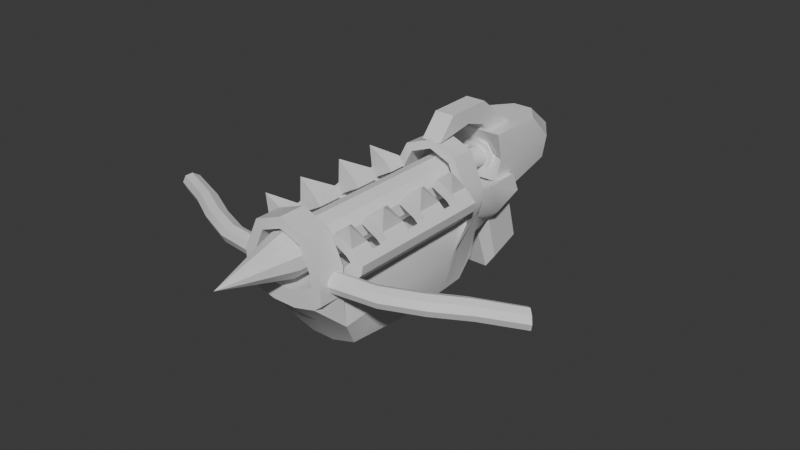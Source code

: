 # Source: stakeGun.blend  (saved by Blender 4.5.90; exported with 4.5.12 LTS)
import bpy
from mathutils import Matrix  # noqa: F401  (used for matrix-valued properties, if any)

bpy.ops.wm.read_factory_settings(use_empty=True)
scene = bpy.context.scene
scene.name = 'Scene'

# ---- collections
col_collection = bpy.data.collections.new('Collection'); scene.collection.children.link(col_collection)

# ---- materials (node trees are filled in below, after node groups)
mat_stake = bpy.data.materials.new('stake')
mat_main_body = bpy.data.materials.new('main body')
mat_trigger = bpy.data.materials.new('trigger')
mat_back_thingy = bpy.data.materials.new('back thingy')
mat_plunger = bpy.data.materials.new('plunger')
mat_flinger_thingies = bpy.data.materials.new('flinger thingies')
mat_metal_spikey_bits = bpy.data.materials.new('metal spikey bits')

# ---- node groups
ng_smooth_by_angle = bpy.data.node_groups.new('Smooth by Angle', 'GeometryNodeTree')
_s = ng_smooth_by_angle.interface.new_socket(name='Mesh', in_out='OUTPUT', socket_type='NodeSocketGeometry')
_s = ng_smooth_by_angle.interface.new_socket(name='Mesh', in_out='INPUT', socket_type='NodeSocketGeometry')
_s = ng_smooth_by_angle.interface.new_socket(name='Angle', in_out='INPUT', socket_type='NodeSocketFloat')
_s.subtype = 'ANGLE'
_s.default_value = 0.5236
_s.min_value = 0.0
_s.max_value = 3.142
_s.description = 'Maximum face angle for smooth edges'
_s = ng_smooth_by_angle.interface.new_socket(name='Ignore Sharpness', in_out='INPUT', socket_type='NodeSocketBool')
_s.force_non_field = True
ng_smooth_by_angle.description = 'Set the sharpness of mesh edges based on the angle between the neighboring faces'
ng_smooth_by_angle.is_modifier = True
_N = ng_smooth_by_angle.nodes; _L = ng_smooth_by_angle.links
n0 = _N.new('GeometryNodeSetShadeSmooth'); n0.name = 'Set Shade Smooth'; n0.location = (120, -80)
n0.domain = 'EDGE'
n1 = _N.new('GeometryNodeSetShadeSmooth'); n1.name = 'Set Shade Smooth.001'; n1.location = (300, -80)
n2 = _N.new('NodeGroupOutput'); n2.name = 'Group Output'; n2.location = (480, -80)
n3 = _N.new('GeometryNodeInputMeshEdgeAngle'); n3.name = 'Edge Angle'; n3.location = (-440, -240)
n4 = _N.new('NodeGroupInput'); n4.name = 'Group Input'; n4.location = (-80, -80)
n5 = _N.new('GeometryNodeInputEdgeSmooth'); n5.name = 'Is Edge Smooth'; n5.location = (-260, -120)
n6 = _N.new('GeometryNodeInputShadeSmooth'); n6.name = 'Is Shade Smooth'; n6.location = (-440, -397)
n7 = _N.new('FunctionNodeCompare'); n7.name = 'Compare'; n7.location = (-260, -260)
n7.operation = 'LESS_EQUAL'
n7.inputs[6].default_value = (0.0, 0.0, 0.0, 0.0)
n7.inputs[7].default_value = (0.0, 0.0, 0.0, 0.0)
n8 = _N.new('FunctionNodeBooleanMath'); n8.name = 'Boolean Math.001'; n8.location = (-80, -260)
n9 = _N.new('NodeGroupInput'); n9.name = 'Group Input.001'; n9.location = (-440, -329)
n10 = _N.new('NodeGroupInput'); n10.name = 'Group Input.002'; n10.location = (-259, -189)
n11 = _N.new('FunctionNodeBooleanMath'); n11.name = 'Boolean Math'; n11.location = (-80, -149)
n11.operation = 'OR'
n12 = _N.new('FunctionNodeBooleanMath'); n12.name = 'Boolean Math.002'; n12.location = (-260, -380)
n12.operation = 'OR'
n13 = _N.new('NodeGroupInput'); n13.name = 'Group Input.003'; n13.location = (-440, -460)
_L.new(n3.outputs[0], n7.inputs[0])
_L.new(n1.outputs[0], n2.inputs[0])
_L.new(n9.outputs[1], n7.inputs[1])
_L.new(n7.outputs[0], n8.inputs[0])
_L.new(n4.outputs[0], n0.inputs[0])
_L.new(n0.outputs[0], n1.inputs[0])
_L.new(n8.outputs[0], n0.inputs[2])
_L.new(n10.outputs[2], n11.inputs[1])
_L.new(n5.outputs[0], n11.inputs[0])
_L.new(n11.outputs[0], n0.inputs[1])
_L.new(n13.outputs[2], n12.inputs[1])
_L.new(n6.outputs[0], n12.inputs[0])
_L.new(n12.outputs[0], n8.inputs[1])
n2.is_active_output = True

# ---- material node trees
mat_stake.use_nodes = True; mat_stake.node_tree.nodes.clear()
_N = mat_stake.node_tree.nodes; _L = mat_stake.node_tree.links
n0 = _N.new('ShaderNodeBsdfPrincipled'); n0.name = 'Principled BSDF'; n0.location = (-200, 100)
n1 = _N.new('ShaderNodeOutputMaterial'); n1.name = 'Material Output'; n1.location = (200, 100)
_L.new(n0.outputs[0], n1.inputs[0])
n1.is_active_output = True
mat_main_body.use_nodes = True; mat_main_body.node_tree.nodes.clear()
_N = mat_main_body.node_tree.nodes; _L = mat_main_body.node_tree.links
n0 = _N.new('ShaderNodeBsdfPrincipled'); n0.name = 'Principled BSDF'; n0.location = (-200, 100)
n1 = _N.new('ShaderNodeOutputMaterial'); n1.name = 'Material Output'; n1.location = (200, 100)
_L.new(n0.outputs[0], n1.inputs[0])
n1.is_active_output = True
mat_trigger.use_nodes = True; mat_trigger.node_tree.nodes.clear()
_N = mat_trigger.node_tree.nodes; _L = mat_trigger.node_tree.links
n0 = _N.new('ShaderNodeBsdfPrincipled'); n0.name = 'Principled BSDF'; n0.location = (-200, 100)
n1 = _N.new('ShaderNodeOutputMaterial'); n1.name = 'Material Output'; n1.location = (200, 100)
_L.new(n0.outputs[0], n1.inputs[0])
n1.is_active_output = True
mat_back_thingy.use_nodes = True; mat_back_thingy.node_tree.nodes.clear()
_N = mat_back_thingy.node_tree.nodes; _L = mat_back_thingy.node_tree.links
n0 = _N.new('ShaderNodeBsdfPrincipled'); n0.name = 'Principled BSDF'; n0.location = (-200, 100)
n1 = _N.new('ShaderNodeOutputMaterial'); n1.name = 'Material Output'; n1.location = (200, 100)
_L.new(n0.outputs[0], n1.inputs[0])
n1.is_active_output = True
mat_plunger.use_nodes = True; mat_plunger.node_tree.nodes.clear()
_N = mat_plunger.node_tree.nodes; _L = mat_plunger.node_tree.links
n0 = _N.new('ShaderNodeBsdfPrincipled'); n0.name = 'Principled BSDF'; n0.location = (-200, 100)
n1 = _N.new('ShaderNodeOutputMaterial'); n1.name = 'Material Output'; n1.location = (200, 100)
_L.new(n0.outputs[0], n1.inputs[0])
n1.is_active_output = True
mat_flinger_thingies.use_nodes = True; mat_flinger_thingies.node_tree.nodes.clear()
_N = mat_flinger_thingies.node_tree.nodes; _L = mat_flinger_thingies.node_tree.links
n0 = _N.new('ShaderNodeBsdfPrincipled'); n0.name = 'Principled BSDF'; n0.location = (-200, 100)
n1 = _N.new('ShaderNodeOutputMaterial'); n1.name = 'Material Output'; n1.location = (200, 100)
_L.new(n0.outputs[0], n1.inputs[0])
n1.is_active_output = True
mat_metal_spikey_bits.use_nodes = True; mat_metal_spikey_bits.node_tree.nodes.clear()
_N = mat_metal_spikey_bits.node_tree.nodes; _L = mat_metal_spikey_bits.node_tree.links
n0 = _N.new('ShaderNodeBsdfPrincipled'); n0.name = 'Principled BSDF'; n0.location = (-200, 100)
n1 = _N.new('ShaderNodeOutputMaterial'); n1.name = 'Material Output'; n1.location = (200, 100)
_L.new(n0.outputs[0], n1.inputs[0])
n1.is_active_output = True

# ---- world
world_world = bpy.data.worlds.new('World'); scene.world = world_world
world_world.use_nodes = True; world_world.node_tree.nodes.clear()
_N = world_world.node_tree.nodes; _L = world_world.node_tree.links
n0 = _N.new('ShaderNodeOutputWorld'); n0.name = 'World Output'; n0.location = (200, 100)
n1 = _N.new('ShaderNodeBackground'); n1.name = 'Background'; n1.location = (-200, 100)
n1.inputs[0].default_value = (0.05088, 0.05088, 0.05088, 1.0)
_L.new(n1.outputs[0], n0.inputs[0])
n0.is_active_output = True
world_world.color = (0.05088, 0.05088, 0.05088)
world_world.sun_shadow_jitter_overblur = 0.0

# ---- meshes
me_cylinder = bpy.data.meshes.new('Cylinder')
me_cylinder.from_pydata([(0.08208, -0.4713, 0.113), (-1.218e-08, -0.4713, 0.1396), (0.1328, -0.4713, 0.04315), (0.1328, -0.4713, -0.04315), (0.08208, -0.4713, -0.113), (-1.218e-08, -0.4713, -0.1396), (-1.561e-08, -0.965, -4.218e-08), (-0.08208, -0.4713, -0.113), (-0.1328, -0.4713, -0.04315), (-0.1328, -0.4713, 0.04315), (-0.08208, -0.4713, 0.113), (0.0, 1.13, 0.1221), (-1.27e-10, 1.113, 0.1396), (0.08208, 1.113, 0.113), (0.07176, 1.13, 0.09877), (0.1328, 1.113, 0.04315), (0.1161, 1.13, 0.03773), (0.1328, 1.113, -0.04315), (0.1161, 1.13, -0.03773), (0.08208, 1.113, -0.113), (0.07176, 1.13, -0.09877), (-1.27e-10, 1.113, -0.1396), (0.0, 1.13, -0.1221), (-0.08208, 1.113, -0.113), (-0.07176, 1.13, -0.09877), (-0.1328, 1.113, -0.04315), (-0.1161, 1.13, -0.03773), (-0.1328, 1.113, 0.04315), (-0.1161, 1.13, 0.03773), (-0.08208, 1.113, 0.113), (-0.07176, 1.13, 0.09877)], [], [(0, 1, 6), (2, 0, 6), (3, 2, 6), (4, 3, 6), (5, 4, 6), (7, 5, 6), (8, 7, 6), (9, 8, 6), (10, 9, 6), (1, 10, 6), (12, 13, 14, 11), (13, 15, 16, 14), (15, 17, 18, 16), (17, 19, 20, 18), (19, 21, 22, 20), (21, 23, 24, 22), (23, 25, 26, 24), (25, 27, 28, 26), (27, 29, 30, 28), (29, 12, 11, 30), (12, 1, 0, 13), (11, 14, 16, 18, 20, 22, 24, 26, 28, 30), (29, 10, 1, 12), (13, 0, 2, 15), (15, 2, 3, 17), (17, 3, 4, 19), (19, 4, 5, 21), (21, 5, 7, 23), (23, 7, 8, 25), (25, 8, 9, 27), (27, 9, 10, 29)])
me_cylinder.polygons.foreach_set('use_smooth', [True] * 31)
_uv = me_cylinder.uv_layers.new(name='UVMap')
_uv.uv.foreach_set('vector', [0.4165, 0.2176, 0.3733, 0.2349, 0.2107, -1.972e-08, 0.04574, 0.2348, 4.839e-08, 0.2168, 0.2107, -1.972e-08, 0.08889, 0.2476, 0.04574, 0.2348, 0.2107, -1.972e-08, 0.1302, 0.256, 0.08889, 0.2476, 0.2107, -1.972e-08, 0.1704, 0.2609, 0.1302, 0.256, 0.2107, -1.972e-08, 0.21, 0.2624, 0.1704, 0.2609, 0.2107, -1.972e-08, 0.2495, 0.2608, 0.21, 0.2624, 0.2107, -1.972e-08, 0.2895, 0.256, 0.2495, 0.2608, 0.2107, -1.972e-08, 0.3306, 0.2475, 0.2895, 0.256, 0.2107, -1.972e-08, 0.3733, 0.2349, 0.3306, 0.2475, 0.2107, -1.972e-08, 0.3725, 0.9793, 0.4149, 0.9872, 0.4098, 0.9988, 0.371, 0.9913, 1.469e-08, 0.9876, 0.04307, 0.9792, 0.04475, 0.9915, 0.005501, 1.0, 0.04307, 0.9792, 0.08376, 0.9769, 0.08415, 0.9885, 0.04475, 0.9915, 0.08376, 0.9769, 0.1248, 0.976, 0.1249, 0.9891, 0.08415, 0.9885, 0.1248, 0.976, 0.166, 0.9761, 0.166, 0.988, 0.1249, 0.9891, 0.166, 0.9761, 0.2074, 0.9759, 0.2074, 0.9893, 0.166, 0.988, 0.2074, 0.9759, 0.2494, 0.9759, 0.2494, 0.9884, 0.2074, 0.9893, 0.2494, 0.9759, 0.2897, 0.9761, 0.2895, 0.9878, 0.2494, 0.9884, 0.2897, 0.9761, 0.3307, 0.9767, 0.3302, 0.9898, 0.2895, 0.9878, 0.3307, 0.9767, 0.3725, 0.9793, 0.371, 0.9913, 0.3302, 0.9898, 0.3725, 0.9793, 0.3733, 0.2349, 0.4165, 0.2176, 0.4149, 0.9872, 0.5274, 0.07633, 0.5062, 0.1055, 0.4719, 0.1166, 0.4377, 0.1055, 0.4165, 0.07633, 0.4165, 0.04029, 0.4377, 0.01114, 0.4719, -1.457e-07, 0.5062, 0.01114, 0.5274, 0.04029, 0.3307, 0.9767, 0.3306, 0.2475, 0.3733, 0.2349, 0.3725, 0.9793, 1.469e-08, 0.9876, 4.839e-08, 0.2168, 0.04574, 0.2348, 0.04307, 0.9792, 0.04307, 0.9792, 0.04574, 0.2348, 0.08889, 0.2476, 0.08376, 0.9769, 0.08376, 0.9769, 0.08889, 0.2476, 0.1302, 0.256, 0.1248, 0.976, 0.1248, 0.976, 0.1302, 0.256, 0.1704, 0.2609, 0.166, 0.9761, 0.166, 0.9761, 0.1704, 0.2609, 0.21, 0.2624, 0.2074, 0.9759, 0.2074, 0.9759, 0.21, 0.2624, 0.2495, 0.2608, 0.2494, 0.9759, 0.2494, 0.9759, 0.2495, 0.2608, 0.2895, 0.256, 0.2897, 0.9761, 0.2897, 0.9761, 0.2895, 0.256, 0.3306, 0.2475, 0.3307, 0.9767])
me_cylinder.materials.append(mat_stake)
me_cylinder.update()
me_cube_001 = bpy.data.meshes.new('Cube.001')
me_cube_001.from_pydata([(-0.2305, -0.2432, 0.09531), (-0.2179, -0.245, 0.2332), (-0.2415, 1.21, 0.1052), (-0.2325, 1.208, 0.2437), (0.2305, -0.2432, 0.09531), (0.2179, -0.245, 0.2332), (0.2415, 1.21, 0.1052), (0.2325, 1.208, 0.2437), (-0.07147, 1.212, 0.1677), (0.07147, 1.212, 0.1677), (-0.07938, -0.2411, 0.05434), (0.07938, -0.2411, 0.05434), (0.0727, -0.2432, 0.1648), (-0.0727, -0.2432, 0.1648), (-0.3039, -0.06906, -0.06238), (-0.2208, -0.06027, 0.2405), (0.3039, -0.06906, -0.06238), (0.2208, -0.06027, 0.2405), (0.07101, -0.07498, 0.1719), (-0.07101, -0.07498, 0.1719), (-0.08057, -0.07498, -0.105), (0.08057, -0.07498, -0.105), (-0.2343, 1.036, 0.2467), (0.3104, 0.8813, -0.007653), (-0.3104, 0.8813, -0.007653), (0.2343, 1.036, 0.2467), (0.06981, 1.036, 0.1748), (-0.06981, 1.036, 0.1748), (-0.3104, 0.48, -0.01997), (0.2383, 0.48, 0.2451), (0.07101, 0.48, 0.1719), (-0.07101, 0.48, 0.1719), (-0.2383, 0.48, 0.2451), (0.3104, 0.48, -0.01997), (-0.2806, -0.06296, 0.1332), (-0.2806, -0.2394, 0.1332), (-0.2833, -0.2421, 0.2274), (0.2833, -0.06026, 0.2274), (0.2833, -0.2421, 0.2274), (0.2806, -0.2394, 0.1332), (-0.2833, -0.06026, 0.2274), (0.2806, -0.06296, 0.1332), (0.2142, -0.05919, 0.3007), (0.2142, -0.2432, 0.3007), (-0.2142, -0.2432, 0.3007), (-0.2142, -0.05919, 0.3007), (0.2837, -0.0612, 0.3106), (0.2837, -0.2411, 0.3106), (-0.2837, -0.2411, 0.3106), (-0.2837, -0.0612, 0.3106), (0.1399, -0.2441, 0.4665), (0.0, -0.2439, 0.5192), (-0.1399, -0.2441, 0.4665), (0.1874, -0.2405, 0.5176), (0.0, -0.2406, 0.5891), (-0.1874, -0.2405, 0.5176), (0.1874, -0.06184, 0.5176), (0.0, -0.06176, 0.5891), (-0.1874, -0.06184, 0.5176), (-0.1399, -0.05826, 0.4665), (0.0, -0.0584, 0.5192), (0.1399, -0.05826, 0.4665), (-0.2936, 1.037, 0.2481), (-0.2917, 1.211, 0.2451), (-0.2769, 1.198, 0.1648), (0.2917, 1.211, 0.2451), (0.2769, 1.198, 0.1648), (0.3003, 1.037, 0.1373), (-0.3003, 1.037, 0.1373), (0.2936, 1.037, 0.2481), (-0.2296, 1.039, 0.3304), (-0.2281, 1.21, 0.3273), (0.2281, 1.21, 0.3273), (0.2296, 1.039, 0.3304), (-0.2883, 1.039, 0.338), (-0.2868, 1.213, 0.3349), (0.2868, 1.213, 0.3349), (0.2883, 1.039, 0.338), (-0.1433, 1.216, 0.5004), (0.0, 1.218, 0.5563), (0.1433, 1.216, 0.5004), (-0.1832, 1.22, 0.5439), (0.0, 1.223, 0.6153), (0.1832, 1.22, 0.5439), (-0.1842, 1.046, 0.548), (-1.455e-07, 1.049, 0.6198), (0.1842, 1.046, 0.548), (0.1443, 1.045, 0.5044), (0.0, 1.047, 0.5607), (-0.1443, 1.045, 0.5044), (-0.07938, 1.214, -0.04539), (-0.2415, 1.213, 0.005444), (0.2451, 1.038, 0.003206), (0.2415, 1.213, 0.005444), (0.07938, 1.214, -0.04539), (-0.2451, 1.038, 0.003206), (-0.2325, 1.4, 0.2471), (-0.2415, 1.456, 0.04562), (0.1284, 1.831, -0.3033), (0.07147, 1.404, 0.1711), (0.2325, 1.4, 0.2471), (0.2415, 1.456, 0.04562), (0.1284, 1.61, -0.3822), (-0.07147, 1.404, 0.1711), (-0.1487, 1.491, -0.04792), (-0.07938, 1.454, -0.1151), (0.1487, 1.491, -0.04792), (0.07938, 1.454, -0.1151), (-0.2325, 1.63, 0.2549), (-0.2415, 1.677, 0.1245), (-0.07938, 1.733, 0.09052), (0.07147, 1.697, 0.1981), (0.2325, 1.63, 0.2549), (0.2415, 1.677, 0.1245), (0.07938, 1.733, 0.09052), (-0.07147, 1.697, 0.1981), (-0.1487, 1.711, 0.03098), (-0.07938, 1.768, -0.003029), (0.1487, 1.711, 0.03098), (0.07938, 1.768, -0.003029), (-0.07938, 1.891, -0.3498), (-0.07938, 1.578, -0.4619), (-0.1284, 1.61, -0.3822), (0.07938, 1.578, -0.4619), (-0.1284, 1.831, -0.3033), (0.07938, 1.891, -0.3498), (-0.2451, 0.4937, -0.2913), (-0.2386, 0.06164, -0.2571), (-0.08057, 0.4937, -0.3763), (-0.08057, 0.05572, -0.2997), (0.08057, 0.4937, -0.3763), (0.08057, 0.05572, -0.2997), (0.2386, 0.06164, -0.2571), (0.2451, 0.4937, -0.2913), (0.2451, 0.895, -0.279), (0.08057, 0.895, -0.3326), (-0.08057, 0.895, -0.3326), (-0.2451, 0.895, -0.279), (-0.07938, 1.167, -0.2029), (-0.2415, 1.166, -0.152), (0.2451, 1.051, -0.2682), (0.2415, 1.166, -0.152), (0.07938, 1.167, -0.2029), (-0.2451, 1.051, -0.2682), (-0.08057, 1.051, -0.3218), (0.08057, 1.051, -0.3218)], [], [(6, 7, 65, 66), (7, 6, 101, 100), (15, 14, 34, 40), (10, 13, 1, 0), (21, 16, 4, 11), (19, 15, 1, 13), (17, 18, 12, 5), (18, 19, 13, 12), (14, 20, 10, 0), (20, 21, 11, 10), (4, 5, 12, 11), (11, 12, 13, 10), (91, 2, 97, 104), (90, 91, 104, 105), (14, 28, 126, 127), (94, 93, 141, 142), (30, 31, 19, 18), (29, 30, 18, 17), (31, 32, 15, 19), (93, 92, 140, 141), (33, 29, 17, 16), (0, 1, 36, 35), (25, 23, 67), (24, 2, 91, 95), (8, 3, 22, 27), (7, 9, 26, 25), (9, 8, 27, 26), (16, 21, 131, 132), (94, 90, 105, 107), (28, 32, 22, 24), (14, 15, 32, 28), (23, 25, 29, 33), (91, 90, 138, 139), (27, 22, 32, 31), (25, 26, 30, 29), (26, 27, 31, 30), (92, 23, 134, 140), (28, 24, 137, 126), (41, 37, 38, 39), (35, 36, 40, 34), (4, 16, 41, 39), (40, 36, 48, 49), (14, 0, 35, 34), (16, 17, 37, 41), (5, 4, 39, 38), (37, 17, 42, 46), (49, 48, 55, 58), (45, 49, 58, 59), (38, 37, 46, 47), (15, 40, 49, 45), (17, 5, 43, 42), (5, 38, 47, 43), (36, 1, 44, 48), (1, 15, 45, 44), (48, 44, 52, 55), (44, 45, 59, 52), (55, 52, 51, 54), (54, 51, 50, 53), (53, 50, 43, 47), (58, 55, 54, 57), (57, 54, 53, 56), (56, 53, 47, 46), (59, 58, 57, 60), (60, 57, 56, 61), (61, 56, 46, 42), (52, 59, 60, 51), (51, 60, 61, 50), (50, 61, 42, 43), (68, 62, 63, 64), (66, 65, 69, 67), (22, 62, 68), (2, 24, 68), (63, 62, 74, 75), (6, 66, 67), (3, 63, 75, 71), (3, 2, 64, 63), (77, 76, 83, 86), (73, 77, 86, 87), (25, 69, 77, 73), (22, 3, 71, 70), (69, 65, 76, 77), (62, 22, 70, 74), (65, 7, 72, 76), (7, 25, 73, 72), (76, 72, 80, 83), (72, 73, 87, 80), (83, 80, 79, 82), (82, 79, 78, 81), (81, 78, 71, 75), (86, 83, 82, 85), (85, 82, 81, 84), (84, 81, 75, 74), (87, 86, 85, 88), (88, 85, 84, 89), (89, 84, 74, 70), (80, 87, 88, 79), (79, 88, 89, 78), (78, 89, 70, 71), (23, 33, 133, 134), (33, 16, 132, 133), (95, 91, 139, 143), (9, 7, 100, 99), (20, 14, 127, 129), (6, 23, 92, 93), (90, 94, 142, 138), (8, 9, 99, 103), (69, 25, 67), (24, 22, 68), (100, 101, 113, 112), (119, 118, 98, 125), (96, 103, 115, 108), (101, 106, 118, 113), (99, 100, 112, 111), (106, 107, 123, 102), (2, 3, 96, 97), (6, 93, 106, 101), (3, 8, 103, 96), (93, 94, 107, 106), (114, 111, 112, 113), (109, 108, 115, 110), (110, 115, 111, 114), (109, 110, 117, 116), (110, 114, 119, 117), (114, 113, 118, 119), (104, 97, 109, 116), (97, 96, 108, 109), (103, 99, 111, 115), (104, 116, 124, 122), (102, 123, 125, 98), (121, 122, 124, 120), (123, 121, 120, 125), (118, 106, 102, 98), (107, 105, 121, 123), (117, 119, 125, 120), (105, 104, 122, 121), (116, 117, 120, 124), (23, 6, 67), (64, 2, 68), (128, 130, 131, 129), (126, 128, 129, 127), (130, 133, 132, 131), (136, 137, 143, 144), (135, 134, 133, 130), (137, 136, 128, 126), (136, 135, 130, 128), (142, 141, 140, 145), (139, 138, 144, 143), (138, 142, 145, 144), (134, 135, 145, 140), (135, 136, 144, 145), (24, 95, 143, 137), (21, 20, 129, 131)])
me_cube_001.polygons.foreach_set('use_smooth', [True] * 152)
_uv = me_cube_001.uv_layers.new(name='UVMap')
_uv.uv.foreach_set('vector', [0.7965, 0.5519, 0.843, 0.5489, 0.8434, 0.5688, 0.8168, 0.5638, 0.4205, 0.4222, 0.4666, 0.429, 0.4758, 0.5134, 0.4111, 0.4862, 0.3471, 0.7908, 0.3192, 0.8921, 0.327, 0.8267, 0.3261, 0.7952, 0.7652, 0.8294, 0.7629, 0.7927, 0.8117, 0.7699, 0.8159, 0.8157, 0.7114, 0.891, 0.6364, 0.8772, 0.6611, 0.8157, 0.7118, 0.8294, 0.7403, 0.5952, 0.7906, 0.59, 0.7897, 0.652, 0.7409, 0.6517, 0.6423, 0.59, 0.6926, 0.5952, 0.692, 0.6517, 0.6433, 0.652, 0.6926, 0.5952, 0.7403, 0.5952, 0.7409, 0.6517, 0.692, 0.6517, 0.8406, 0.8772, 0.7656, 0.891, 0.7652, 0.8294, 0.8159, 0.8157, 0.7656, 0.891, 0.7114, 0.891, 0.7118, 0.8294, 0.7652, 0.8294, 0.6611, 0.8157, 0.6653, 0.7699, 0.7141, 0.7927, 0.7118, 0.8294, 0.7118, 0.8294, 0.7141, 0.7927, 0.7629, 0.7927, 0.7652, 0.8294, 0.1415, 0.4336, 0.1745, 0.4281, 0.1663, 0.5126, 0.1348, 0.5298, 0.5239, 0.7284, 0.5233, 0.674, 0.6169, 0.7051, 0.6049, 0.7284, 0.05993, 0.009828, 0.1001, 0.1902, 0.009197, 0.2083, -6.507e-09, 0.06326, 0.5404, 0.8906, 0.5233, 0.8362, 0.575, 0.8362, 0.5921, 0.8906, 0.6926, 0.4088, 0.7403, 0.4088, 0.7403, 0.5952, 0.6926, 0.5952, 0.6364, 0.4085, 0.6926, 0.4088, 0.6926, 0.5952, 0.6423, 0.59, 0.7403, 0.4088, 0.7965, 0.4085, 0.7906, 0.59, 0.7403, 0.5952, 0.4996, 0.4341, 0.508, 0.3759, 0.5977, 0.3921, 0.554, 0.4253, 0.5409, 0.1918, 0.4514, 0.1799, 0.4758, -1.728e-08, 0.5785, 0.01066, 0.8159, 0.8157, 0.8117, 0.7699, 0.8336, 0.772, 0.8327, 0.8033, 0.4269, 0.3651, 0.5195, 0.3249, 0.4644, 0.3704, 0.1231, 0.323, 0.1745, 0.4281, 0.1415, 0.4336, 0.1326, 0.3754, 0.7405, 0.1631, 0.7945, 0.1642, 0.7951, 0.2216, 0.7399, 0.2219, 0.6384, 0.1642, 0.6925, 0.1631, 0.693, 0.2219, 0.6378, 0.2216, 0.6925, 0.1631, 0.7405, 0.1631, 0.7399, 0.2219, 0.693, 0.2219, 0.6364, 0.8772, 0.7114, 0.891, 0.7114, 0.9625, 0.6584, 0.9487, 0.5239, 0.7817, 0.5239, 0.7284, 0.6049, 0.7284, 0.6049, 0.7817, 0.1001, 0.1902, 0.1863, 0.1791, 0.2131, 0.364, 0.1231, 0.323, 0.05993, 0.009828, 0.1589, -2.404e-08, 0.1863, 0.1791, 0.1001, 0.1902, 0.5195, 0.3249, 0.4269, 0.3651, 0.4514, 0.1799, 0.5409, 0.1918, 0.5233, 0.9984, 0.5404, 0.9439, 0.5921, 0.9439, 0.575, 0.9984, 0.7399, 0.2219, 0.7951, 0.2216, 0.7965, 0.4085, 0.7403, 0.4088, 0.6378, 0.2216, 0.693, 0.2219, 0.6926, 0.4088, 0.6364, 0.4085, 0.693, 0.2219, 0.7399, 0.2219, 0.7403, 0.4088, 0.6926, 0.4088, 0.508, 0.3759, 0.5195, 0.3249, 0.608, 0.3405, 0.5977, 0.3921, 0.1001, 0.1902, 0.1231, 0.323, 0.03223, 0.3411, 0.009197, 0.2083, 0.163, 0.8087, 0.1622, 0.7772, 0.2233, 0.7775, 0.2222, 0.809, 0.225, 0.8053, 0.2237, 0.7737, 0.2848, 0.7728, 0.2842, 0.8044, 0.2237, 0.8208, 0.1646, 0.8747, 0.163, 0.8087, 0.2222, 0.809, 0.2848, 0.7728, 0.2237, 0.7737, 0.2237, 0.7458, 0.2841, 0.745, 0.2826, 0.8694, 0.2245, 0.8192, 0.225, 0.8053, 0.2842, 0.8044, 0.5233, 0.8921, 0.4954, 0.7908, 0.5164, 0.7952, 0.5155, 0.8267, 0.6653, 0.7699, 0.6611, 0.8157, 0.6443, 0.8033, 0.6433, 0.772, 0.5164, 0.7952, 0.4954, 0.7908, 0.4932, 0.7707, 0.5165, 0.7673, 0.2841, 0.745, 0.2237, 0.7458, 0.2244, 0.6788, 0.2843, 0.678, 0.3493, 0.7707, 0.3259, 0.7673, 0.3583, 0.698, 0.3743, 0.7151, 0.2233, 0.7775, 0.1622, 0.7772, 0.1626, 0.7493, 0.2231, 0.7496, 0.3471, 0.7908, 0.3261, 0.7952, 0.3259, 0.7673, 0.3493, 0.7707, 0.8586, 0.6468, 0.7965, 0.6489, 0.7972, 0.6262, 0.859, 0.6265, 0.6653, 0.7699, 0.6433, 0.772, 0.6432, 0.7444, 0.6666, 0.7476, 0.8336, 0.772, 0.8117, 0.7699, 0.8104, 0.7476, 0.8338, 0.7444, 0.9214, 0.6462, 0.8594, 0.643, 0.8592, 0.6229, 0.921, 0.6236, 0.8338, 0.7444, 0.8104, 0.7476, 0.7855, 0.6925, 0.8015, 0.6758, 0.921, 0.6236, 0.8592, 0.6229, 0.859, 0.5688, 0.9214, 0.5694, 0.8015, 0.6758, 0.7855, 0.6925, 0.7385, 0.675, 0.7385, 0.652, 0.7385, 0.652, 0.7385, 0.675, 0.6915, 0.6925, 0.6755, 0.6758, 0.6755, 0.6758, 0.6915, 0.6925, 0.6666, 0.7476, 0.6432, 0.7444, 0.8409, 0.8538, 0.9009, 0.8538, 0.9006, 0.9167, 0.8406, 0.9167, 0.8406, 0.9167, 0.9006, 0.9167, 0.9009, 0.9797, 0.8409, 0.9797, 0.1637, 0.678, 0.2237, 0.6784, 0.2231, 0.7496, 0.1626, 0.7493, 0.3743, 0.7151, 0.3583, 0.698, 0.4212, 0.674, 0.4212, 0.6975, 0.4212, 0.6975, 0.4212, 0.674, 0.4842, 0.698, 0.4682, 0.7151, 0.4682, 0.7151, 0.4842, 0.698, 0.5165, 0.7673, 0.4932, 0.7707, 0.06241, 0.9807, 8.98e-09, 0.9807, 0.000287, 0.9338, 0.0626, 0.9338, 0.0626, 0.9338, 0.000287, 0.9338, 1.887e-09, 0.8868, 0.06241, 0.8868, 0.7965, 0.5688, 0.8589, 0.5691, 0.859, 0.6265, 0.7972, 0.6262, 0.1783, 0.3681, 0.2149, 0.3631, 0.2221, 0.4211, 0.1945, 0.421, 0.4479, 0.4229, 0.421, 0.4237, 0.4275, 0.3656, 0.4644, 0.3704, 0.8769, 0.8316, 0.8773, 0.8515, 0.8406, 0.8538, 0.1745, 0.4281, 0.1231, 0.323, 0.1783, 0.3681, 0.2221, 0.4211, 0.2149, 0.3631, 0.2447, 0.3599, 0.2519, 0.4179, 0.4666, 0.429, 0.4479, 0.4229, 0.4644, 0.3704, 0.843, 0.3927, 0.8434, 0.3728, 0.8734, 0.3745, 0.8709, 0.3942, 0.843, 0.3927, 0.7965, 0.3897, 0.8168, 0.3778, 0.8434, 0.3728, 0.3973, 0.3627, 0.3909, 0.4207, 0.3192, 0.4133, 0.3253, 0.3551, 0.9045, 0.6758, 0.907, 0.6561, 0.9763, 0.691, 0.9619, 0.7044, 0.8769, 0.6742, 0.8773, 0.6543, 0.907, 0.6561, 0.9045, 0.6758, 0.4343, 0.9778, 0.3769, 0.9765, 0.377, 0.9486, 0.4345, 0.9498, 0.4275, 0.3656, 0.421, 0.4237, 0.3909, 0.4207, 0.3973, 0.3627, 0.8773, 0.8515, 0.8769, 0.8316, 0.9045, 0.83, 0.907, 0.8498, 0.8434, 0.5688, 0.843, 0.5489, 0.8709, 0.5474, 0.8734, 0.5671, 0.3766, 0.9803, 0.3192, 0.9807, 0.3195, 0.9525, 0.3769, 0.9522, 0.8734, 0.5671, 0.8709, 0.5474, 0.9288, 0.5189, 0.9432, 0.5323, 0.3769, 0.9522, 0.3195, 0.9525, 0.3192, 0.8921, 0.3766, 0.8921, 0.9432, 0.5323, 0.9288, 0.5189, 0.9475, 0.4708, 0.9671, 0.4708, 0.9671, 0.4708, 0.9475, 0.4708, 0.9288, 0.4227, 0.9432, 0.4093, 0.9432, 0.4093, 0.9288, 0.4227, 0.8709, 0.3942, 0.8734, 0.3745, 0.9604, 0.9775, 0.902, 0.9772, 0.9009, 0.9157, 0.9593, 0.9157, 0.9593, 0.9157, 0.9009, 0.9157, 0.902, 0.8541, 0.9604, 0.8538, 0.3123, 0.3541, 0.3192, 0.4121, 0.2519, 0.4179, 0.2447, 0.3599, 0.9619, 0.7044, 0.9763, 0.691, 1.0, 0.7529, 0.9805, 0.7529, 0.9805, 0.7529, 1.0, 0.7529, 0.9763, 0.8148, 0.9619, 0.8014, 0.9619, 0.8014, 0.9763, 0.8148, 0.907, 0.8498, 0.9045, 0.83, 0.2197, 0.9713, 0.1622, 0.9717, 0.1626, 0.9232, 0.22, 0.9232, 0.22, 0.9232, 0.1626, 0.9232, 0.1622, 0.8747, 0.2197, 0.8751, 0.3769, 0.8921, 0.4343, 0.8931, 0.4345, 0.9498, 0.377, 0.9486, 0.5195, 0.3249, 0.5409, 0.1918, 0.6293, 0.2074, 0.608, 0.3405, 0.5409, 0.1918, 0.5785, 0.01066, 0.6364, 0.06195, 0.6293, 0.2074, 0.1326, 0.3754, 0.1415, 0.4336, 0.08707, 0.4254, 0.04321, 0.3925, 0.6925, 0.1631, 0.6384, 0.1642, 0.6384, 0.09948, 0.6925, 0.09837, 0.7656, 0.891, 0.8406, 0.8772, 0.8186, 0.9487, 0.7656, 0.9625, 0.4666, 0.429, 0.5195, 0.3249, 0.508, 0.3759, 0.4996, 0.4341, 0.5404, 0.9439, 0.5404, 0.8906, 0.5921, 0.8906, 0.5921, 0.9439, 0.7405, 0.1631, 0.6925, 0.1631, 0.6925, 0.09837, 0.7405, 0.09837, 0.8773, 0.6543, 0.8769, 0.6742, 0.8406, 0.652, 0.1231, 0.323, 0.2131, 0.364, 0.1783, 0.3681, 0.4111, 0.4862, 0.4758, 0.5134, 0.4401, 0.5836, 0.3986, 0.5623, 0.1078, 0.7677, 0.131, 0.755, 0.1242, 0.8698, 0.1078, 0.8868, 0.7945, 0.09948, 0.7405, 0.09837, 0.7405, -8.311e-09, 0.7945, 0.02239, 0.4758, 0.5134, 0.5037, 0.5282, 0.468, 0.5983, 0.4401, 0.5836, 0.6925, 0.09837, 0.6384, 0.09948, 0.6384, 0.02239, 0.6925, -1.556e-08, 0.5037, 0.5282, 0.5264, 0.5182, 0.6364, 0.5742, 0.6094, 0.5821, 0.1745, 0.4281, 0.2201, 0.421, 0.2303, 0.4848, 0.1663, 0.5126, 0.4666, 0.429, 0.4996, 0.4341, 0.5037, 0.5282, 0.4758, 0.5134, 0.7945, 0.1642, 0.7405, 0.1631, 0.7405, 0.09837, 0.7945, 0.09948, 0.5233, 0.8362, 0.5239, 0.7817, 0.6049, 0.7817, 0.6169, 0.805, 0.1078, 0.7355, 0.1051, 0.6986, 0.1592, 0.678, 0.1622, 0.7228, 0.0, 0.7228, 0.003021, 0.678, 0.05709, 0.6986, 0.05444, 0.7355, 0.05444, 0.7355, 0.05709, 0.6986, 0.1051, 0.6986, 0.1078, 0.7355, 0.0, 0.7228, 0.05444, 0.7355, 0.05444, 0.7677, 0.03117, 0.755, 0.05444, 0.7355, 0.1078, 0.7355, 0.1078, 0.7677, 0.05444, 0.7677, 0.1078, 0.7355, 0.1622, 0.7228, 0.131, 0.755, 0.1078, 0.7677, 0.1348, 0.5298, 0.1663, 0.5126, 0.2029, 0.5822, 0.1714, 0.5995, 0.1663, 0.5126, 0.2303, 0.4848, 0.2437, 0.5607, 0.2029, 0.5822, 0.7405, 0.09837, 0.6925, 0.09837, 0.6925, -1.556e-08, 0.7405, -8.311e-09, 0.1348, 0.5298, 0.1714, 0.5995, 0.06567, 0.655, 0.02907, 0.5853, 0.6094, 0.5821, 0.6364, 0.5742, 0.5857, 0.674, 0.5737, 0.6522, 2.331e-08, 0.5789, 0.02907, 0.5853, 0.06567, 0.655, 0.05198, 0.678, 0.0626, 0.8868, 0.1159, 0.8868, 0.1159, 0.9917, 0.0626, 0.9917, 0.468, 0.5983, 0.5037, 0.5282, 0.6094, 0.5821, 0.5737, 0.6522, 0.2237, 0.8694, 0.2771, 0.8694, 0.2771, 0.991, 0.2237, 0.991, 0.05444, 0.7677, 0.1078, 0.7677, 0.1078, 0.8868, 0.05444, 0.8868, 0.1092, 0.5217, 0.1348, 0.5298, 0.02907, 0.5853, 2.331e-08, 0.5789, 0.03117, 0.755, 0.05444, 0.7677, 0.05444, 0.8868, 0.03797, 0.8698, 0.5195, 0.3249, 0.4666, 0.429, 0.4644, 0.3704, 0.1945, 0.421, 0.1745, 0.4281, 0.1783, 0.3681, 0.9059, 0.1474, 0.8517, 0.1474, 0.8517, 1.501e-08, 0.9059, 1.501e-08, 0.9611, 0.1471, 0.9059, 0.1474, 0.9059, 1.501e-08, 0.9589, 0.001796, 0.8517, 0.1474, 0.7965, 0.1471, 0.7987, 0.001796, 0.8517, 1.501e-08, 0.9059, 0.282, 0.9611, 0.2818, 0.9611, 0.3342, 0.9059, 0.3344, 0.8517, 0.282, 0.7965, 0.2818, 0.7965, 0.1471, 0.8517, 0.1474, 0.9611, 0.2818, 0.9059, 0.282, 0.9059, 0.1474, 0.9611, 0.1471, 0.9059, 0.282, 0.8517, 0.282, 0.8517, 0.1474, 0.9059, 0.1474, 0.8521, 0.3728, 0.7977, 0.3722, 0.7965, 0.3342, 0.8517, 0.3344, 0.9599, 0.3722, 0.9055, 0.3728, 0.9059, 0.3344, 0.9611, 0.3342, 0.9055, 0.3728, 0.8521, 0.3728, 0.8517, 0.3344, 0.9059, 0.3344, 0.7965, 0.2818, 0.8517, 0.282, 0.8517, 0.3344, 0.7965, 0.3342, 0.8517, 0.282, 0.9059, 0.282, 0.9059, 0.3344, 0.8517, 0.3344, 0.1231, 0.323, 0.1326, 0.3754, 0.04321, 0.3925, 0.03223, 0.3411, 0.7114, 0.891, 0.7656, 0.891, 0.7656, 0.9625, 0.7114, 0.9625])
me_cube_001.materials.append(mat_main_body)
me_cube_001.use_mirror_x = True
me_cube_001.update()
me_cube_002 = bpy.data.meshes.new('Cube.002')
me_cube_002.from_pydata([(-0.02037, -0.02093, -0.01478), (-0.02037, -0.0273, 0.009202), (-0.02037, 0.01967, -0.01144), (-0.02037, 0.009202, 0.0273), (0.02037, -0.02093, -0.01478), (0.02037, -0.0273, 0.009202), (0.02037, 0.01967, -0.01144), (0.02037, 0.009202, 0.0273), (-0.02037, -0.04491, 0.04471), (-0.02037, -0.008403, 0.06281), (0.02037, -0.008403, 0.06281), (0.02037, -0.04491, 0.04471), (-0.02037, 0.02068, -0.03988), (-0.02037, -0.01846, -0.02855), (0.02037, 0.02068, -0.03988), (0.02037, -0.01846, -0.02855), (-0.02037, 0.01479, -0.05801), (-0.02037, -0.02041, -0.0375), (0.02037, 0.01479, -0.05801), (0.02037, -0.02041, -0.0375), (-0.02037, -0.03564, -0.1446), (-0.02037, -0.07084, -0.1241), (0.02037, -0.03564, -0.1446), (0.02037, -0.07084, -0.1241)], [], [(0, 1, 3, 2), (2, 3, 7, 6), (6, 7, 5, 4), (4, 5, 1, 0), (4, 0, 13, 15), (5, 7, 10, 11), (10, 9, 8, 11), (3, 1, 8, 9), (1, 5, 11, 8), (7, 3, 9, 10), (15, 13, 17, 19), (2, 6, 14, 12), (0, 2, 12, 13), (6, 4, 15, 14), (18, 19, 23, 22), (12, 14, 18, 16), (14, 15, 19, 18), (13, 12, 16, 17), (20, 22, 23, 21), (17, 16, 20, 21), (19, 17, 21, 23), (16, 18, 22, 20)])
_uv = me_cube_002.uv_layers.new(name='UVMap')
_uv.uv.foreach_set('vector', [0.02264, 0.7479, 0.01464, 0.6945, 0.09734, 0.6746, 0.1, 0.7454, 0.1, 0.7454, 0.09734, 0.6746, 0.1732, 0.677, 0.1666, 0.7465, 0.1666, 0.7465, 0.1732, 0.677, 0.2552, 0.7, 0.2444, 0.7528, 0.1822, 0.3624, 0.182, 0.4171, 0.09214, 0.4168, 0.09233, 0.3621, 0.1822, 0.3624, 0.09233, 0.3621, 0.09244, 0.3312, 0.1823, 0.3315, 0.2552, 0.7, 0.1732, 0.677, 0.1814, 0.5944, 0.2739, 0.6104, 0.1814, 0.5944, 0.09152, 0.5941, 0.09183, 0.5042, 0.1817, 0.5046, 0.09734, 0.6746, 0.01464, 0.6945, 1.058e-08, 0.6061, 0.09152, 0.5941, 0.09214, 0.4168, 0.182, 0.4171, 0.1817, 0.5046, 0.09183, 0.5042, 0.1732, 0.677, 0.09734, 0.6746, 0.09152, 0.5941, 0.1814, 0.5944, 0.1823, 0.3315, 0.09244, 0.3312, 0.09251, 0.311, 0.1824, 0.3113, 0.1, 0.7454, 0.1666, 0.7465, 0.1637, 0.7919, 0.102, 0.7895, 0.02264, 0.7479, 0.1, 0.7454, 0.102, 0.7895, 0.02701, 0.7774, 0.1666, 0.7465, 0.2444, 0.7528, 0.2385, 0.782, 0.1637, 0.7919, 0.165, 0.8225, 0.2394, 0.801, 0.2499, 0.9957, 0.1707, 1.0, 0.102, 0.7895, 0.1637, 0.7919, 0.165, 0.8225, 0.09977, 0.8206, 0.1637, 0.7919, 0.2385, 0.782, 0.2394, 0.801, 0.165, 0.8225, 0.02701, 0.7774, 0.102, 0.7895, 0.09977, 0.8206, 0.02542, 0.7965, 0.09364, 0.0, 0.1835, 0.0003302, 0.1832, 0.09023, 0.09331, 0.08991, 0.02542, 0.7965, 0.09977, 0.8206, 0.08972, 1.0, 0.009577, 0.9936, 0.1824, 0.3113, 0.09251, 0.311, 0.09331, 0.08991, 0.1832, 0.09023, 0.09977, 0.8206, 0.165, 0.8225, 0.1707, 1.0, 0.08972, 1.0])
me_cube_002.materials.append(mat_trigger)
me_cube_002.update()
me_cube_003 = bpy.data.meshes.new('Cube.003')
me_cube_003.from_pydata([(-0.1762, -0.2659, -0.1451), (-0.1762, -0.2659, 0.1807), (-0.1762, 0.2659, -0.1451), (-0.1762, 0.1302, 0.1807), (0.1762, -0.2659, -0.1451), (0.1762, -0.2659, 0.1807), (0.1762, 0.2659, -0.1451), (0.1762, 0.1302, 0.1807), (-0.1762, -0.09555, -0.2364), (-0.1762, 0.0, 0.1807), (0.1762, -0.09555, -0.2364), (0.1762, 0.0, 0.1807), (-0.03747, 0.4617, -0.1451), (0.03747, 0.4617, -0.1451), (0.06869, 0.2659, 0.1807), (-0.06869, 0.2659, 0.1807), (0.06869, -0.2659, -0.1451), (-0.06869, -0.2659, -0.1451), (-0.06869, -0.2659, 0.1807), (0.06869, -0.2659, 0.1807), (-0.06869, 0.0, 0.1807), (0.06869, 0.0, 0.1807), (0.06869, -0.09555, -0.2364), (-0.06869, -0.09555, -0.2364), (-0.06869, -0.1038, 0.2467), (0.06869, -0.1038, 0.2467), (-0.06869, -0.2656, 0.1982), (0.06869, -0.2656, 0.1982), (-0.06869, -0.2816, 0.3911), (0.06869, -0.2816, 0.3911), (-0.06869, -0.2876, 0.2353), (0.06869, -0.2876, 0.2353), (-0.06869, -0.6016, 0.387), (0.06869, -0.6016, 0.387), (-0.06869, -0.7295, 0.2438), (0.06869, -0.7295, 0.2438), (0.06869, -0.4423, 0.2865), (-0.06869, -0.4423, 0.2865), (-0.06869, -0.4416, 0.3891), (0.06869, -0.4416, 0.3891), (-0.203, -0.2659, 0.0178), (-0.203, 0.2659, 0.0178), (0.203, 0.2659, 0.0178), (0.203, -0.2659, 0.0178), (0.203, -0.04778, -0.02783), (-0.203, -0.04778, -0.02783), (-0.06869, -0.1742, 0.0178), (0.06869, -0.1742, 0.0178), (0.06869, 0.4617, 0.0178), (-0.06869, 0.4617, 0.0178)], [], [(45, 9, 3, 41), (44, 11, 5, 43), (42, 7, 11, 44), (40, 1, 9, 45), (13, 22, 23, 12), (15, 20, 21, 14), (18, 19, 27, 26), (22, 16, 17, 23), (46, 17, 16, 47), (48, 13, 12, 49), (41, 3, 15), (13, 6, 10, 22), (2, 12, 23, 8), (14, 7, 42), (7, 14, 21, 11), (15, 3, 9, 20), (43, 5, 19, 47), (8, 23, 17, 0), (22, 10, 4, 16), (46, 18, 1, 40), (20, 9, 1, 18), (11, 21, 19, 5), (24, 26, 30, 28), (19, 21, 25, 27), (20, 18, 26, 24), (21, 20, 24, 25), (37, 36, 35, 34), (26, 27, 31, 30), (25, 24, 28, 29), (27, 25, 29, 31), (32, 34, 35, 33), (39, 38, 32, 33), (36, 39, 33, 35), (38, 37, 34, 32), (28, 30, 37, 38), (31, 29, 39, 36), (29, 28, 38, 39), (30, 31, 36, 37), (17, 46, 40, 0), (4, 43, 47, 16), (48, 42, 6), (2, 41, 49), (14, 48, 49, 15), (18, 46, 47, 19), (0, 40, 45, 8), (6, 42, 44, 10), (10, 44, 43, 4), (8, 45, 41, 2), (12, 2, 49), (13, 48, 6), (48, 14, 42), (49, 41, 15)])
me_cube_003.polygons.foreach_set('use_smooth', [True] * 52)
_uv = me_cube_003.uv_layers.new(name='UVMap')
_uv.uv.foreach_set('vector', [0.5, 0.125, 0.625, 0.125, 0.625, 0.25, 0.5, 0.25, 0.5, 0.625, 0.625, 0.625, 0.625, 0.75, 0.5, 0.75, 0.5, 0.5, 0.625, 0.5, 0.625, 0.625, 0.5, 0.625, 0.5, 0.0, 0.625, 0.0, 0.625, 0.125, 0.5, 0.125, 0.2987, 0.5, 0.2987, 0.625, 0.2013, 0.625, 0.2013, 0.5, 0.7987, 0.5, 0.7987, 0.625, 0.7013, 0.625, 0.7013, 0.5, 0.625, 0.9237, 0.625, 0.8263, 0.625, 0.8263, 0.625, 0.9237, 0.2987, 0.625, 0.2987, 0.75, 0.2013, 0.75, 0.2013, 0.625, 0.5, 0.9237, 0.375, 0.9237, 0.375, 0.8263, 0.5, 0.8263, 0.5, 0.4237, 0.375, 0.4237, 0.375, 0.3263, 0.5, 0.3263, 0.5, 0.25, 0.625, 0.25, 0.625, 0.3263, 0.2987, 0.5, 0.375, 0.5, 0.375, 0.625, 0.2987, 0.625, 0.125, 0.5, 0.2013, 0.5, 0.2013, 0.625, 0.125, 0.625, 0.625, 0.4237, 0.625, 0.5, 0.5, 0.5, 0.625, 0.5, 0.7013, 0.5, 0.7013, 0.625, 0.625, 0.625, 0.7987, 0.5, 0.875, 0.5, 0.875, 0.625, 0.7987, 0.625, 0.5, 0.75, 0.625, 0.75, 0.625, 0.8263, 0.5, 0.8263, 0.125, 0.625, 0.2013, 0.625, 0.2013, 0.75, 0.125, 0.75, 0.2987, 0.625, 0.375, 0.625, 0.375, 0.75, 0.2987, 0.75, 0.5, 0.9237, 0.625, 0.9237, 0.625, 1.0, 0.5, 1.0, 0.7987, 0.625, 0.875, 0.625, 0.875, 0.75, 0.7987, 0.75, 0.625, 0.625, 0.7013, 0.625, 0.7013, 0.75, 0.625, 0.75, 0.7987, 0.625, 0.7987, 0.75, 0.7987, 0.75, 0.7987, 0.625, 0.7013, 0.75, 0.7013, 0.625, 0.7013, 0.625, 0.7013, 0.75, 0.7987, 0.625, 0.7987, 0.75, 0.7987, 0.75, 0.7987, 0.625, 0.7013, 0.625, 0.7987, 0.625, 0.7987, 0.625, 0.7013, 0.625, 0.625, 0.9237, 0.625, 0.8263, 0.625, 0.8263, 0.625, 0.9237, 0.625, 0.9237, 0.625, 0.8263, 0.625, 0.8263, 0.625, 0.9237, 0.7013, 0.625, 0.7987, 0.625, 0.7987, 0.625, 0.7013, 0.625, 0.7013, 0.75, 0.7013, 0.625, 0.7013, 0.625, 0.7013, 0.75, 0.7987, 0.625, 0.7987, 0.75, 0.7013, 0.75, 0.7013, 0.625, 0.7013, 0.625, 0.7987, 0.625, 0.7987, 0.625, 0.7013, 0.625, 0.7013, 0.75, 0.7013, 0.625, 0.7013, 0.625, 0.7013, 0.75, 0.7987, 0.625, 0.7987, 0.75, 0.7987, 0.75, 0.7987, 0.625, 0.7987, 0.625, 0.7987, 0.75, 0.7987, 0.75, 0.7987, 0.625, 0.7013, 0.75, 0.7013, 0.625, 0.7013, 0.625, 0.7013, 0.75, 0.7013, 0.625, 0.7987, 0.625, 0.7987, 0.625, 0.7013, 0.625, 0.625, 0.9237, 0.625, 0.8263, 0.625, 0.8263, 0.625, 0.9237, 0.375, 0.9237, 0.5, 0.9237, 0.5, 1.0, 0.375, 1.0, 0.375, 0.75, 0.5, 0.75, 0.5, 0.8263, 0.375, 0.8263, 0.5, 0.4237, 0.5, 0.5, 0.375, 0.5, 0.375, 0.25, 0.5, 0.25, 0.5, 0.3263, 0.625, 0.4237, 0.5, 0.4237, 0.5, 0.3263, 0.625, 0.3263, 0.625, 0.9237, 0.5, 0.9237, 0.5, 0.8263, 0.625, 0.8263, 0.375, 0.0, 0.5, 0.0, 0.5, 0.125, 0.375, 0.125, 0.375, 0.5, 0.5, 0.5, 0.5, 0.625, 0.375, 0.625, 0.375, 0.625, 0.5, 0.625, 0.5, 0.75, 0.375, 0.75, 0.375, 0.125, 0.5, 0.125, 0.5, 0.25, 0.375, 0.25, 0.375, 0.3263, 0.375, 0.25, 0.5, 0.3263, 0.375, 0.4237, 0.5, 0.4237, 0.375, 0.5, 0.5, 0.4237, 0.625, 0.4237, 0.5, 0.5, 0.5, 0.3263, 0.5, 0.25, 0.625, 0.3263])
me_cube_003.materials.append(mat_back_thingy)
me_cube_003.use_mirror_x = True
me_cube_003.update()
me_cylinder_001 = bpy.data.meshes.new('Cylinder.001')
me_cylinder_001.from_pydata([(0.0, 0.1061, 0.1061), (0.0, -0.1061, 0.07162), (0.07502, 0.1061, 0.07502), (0.05064, -0.1061, 0.05064), (0.1061, 0.1061, 4.637e-09), (0.07162, -0.1061, -4.637e-09), (0.07502, 0.1061, -0.07502), (0.05064, -0.1061, -0.05064), (0.0, 0.1061, -0.1061), (0.0, -0.1061, -0.07162), (-0.07502, 0.1061, -0.07502), (-0.05064, -0.1061, -0.05064), (-0.1061, 0.1061, 4.637e-09), (-0.07162, -0.1061, -4.637e-09), (-0.07502, 0.1061, 0.07502), (-0.05064, -0.1061, 0.05064), (0.07502, -0.1061, 0.07502), (0.0, -0.1061, 0.1061), (0.1061, -0.1061, -4.637e-09), (0.07502, -0.1061, -0.07502), (0.0, -0.1061, -0.1061), (-0.07502, -0.1061, -0.07502), (-0.1061, -0.1061, -4.637e-09), (-0.07502, -0.1061, 0.07502), (0.04089, -0.2609, 0.04089), (0.05064, -0.2482, 0.05064), (1.56e-16, -0.2482, 0.07162), (3.952e-10, -0.2609, 0.05783), (0.05783, -0.2609, -1.18e-08), (0.07162, -0.2482, -1.085e-08), (0.04089, -0.2609, -0.04089), (0.05064, -0.2482, -0.05064), (-3.952e-10, -0.2609, -0.05783), (1.56e-16, -0.2482, -0.07162), (-0.04089, -0.2609, -0.04089), (-0.05064, -0.2482, -0.05064), (-0.05783, -0.2609, -1.101e-08), (-0.07162, -0.2482, -1.085e-08), (-0.04089, -0.2609, 0.04089), (-0.05064, -0.2482, 0.05064)], [], [(0, 17, 16, 2), (2, 16, 18, 4), (4, 18, 19, 6), (6, 19, 20, 8), (8, 20, 21, 10), (10, 21, 22, 12), (12, 22, 23, 14), (14, 23, 17, 0), (0, 2, 4, 6, 8, 10, 12, 14), (1, 3, 16, 17), (3, 5, 18, 16), (5, 7, 19, 18), (7, 9, 20, 19), (9, 11, 21, 20), (11, 13, 22, 21), (13, 15, 23, 22), (15, 1, 17, 23), (25, 26, 27, 24), (29, 25, 24, 28), (31, 29, 28, 30), (33, 31, 30, 32), (35, 33, 32, 34), (37, 35, 34, 36), (39, 37, 36, 38), (26, 39, 38, 27), (3, 1, 26, 25), (24, 27, 38, 36, 34, 32, 30, 28), (5, 3, 25, 29), (1, 15, 39, 26), (7, 5, 29, 31), (9, 7, 31, 33), (11, 9, 33, 35), (13, 11, 35, 37), (15, 13, 37, 39)])
me_cylinder_001.polygons.foreach_set('use_smooth', [1, 1, 1, 1, 1, 1, 1, 1, 0, 0, 0, 0, 0, 0, 0, 0, 0, 1, 1, 1, 1, 1, 1, 1, 1, 1, 0, 1, 1, 1, 1, 1, 1, 1])
_k = set([(24, 25), (24, 27), (24, 28), (25, 26), (25, 29), (26, 27), (26, 39), (27, 38), (28, 29), (28, 30), (29, 31), (30, 31), (30, 32), (31, 33), (32, 33), (32, 34), (33, 35), (34, 35), (34, 36), (35, 37), (36, 37), (36, 38), (37, 39), (38, 39)])
me_cylinder_001.attributes.new('sharp_edge', 'BOOLEAN', 'EDGE').data.foreach_set('value', [ (min(e.vertices), max(e.vertices)) in _k for e in me_cylinder_001.edges])
_uv = me_cylinder_001.uv_layers.new(name='UVMap')
_uv.uv.foreach_set('vector', [0.6183, 0.2621, 0.332, 0.3121, 0.2982, 0.2121, 0.5901, 0.1307, 0.5901, 0.1307, 0.2982, 0.2121, 0.2353, 0.1145, 0.5476, -7.366e-08, 0.4864, 1.0, 0.2214, 0.8725, 0.2816, 0.7873, 0.5352, 0.8986, 0.5352, 0.8986, 0.2816, 0.7873, 0.3177, 0.6986, 0.5832, 0.7812, 0.5832, 0.7812, 0.3177, 0.6986, 0.3385, 0.6052, 0.6186, 0.6543, 0.6186, 0.6543, 0.3385, 0.6052, 0.3505, 0.5064, 0.6331, 0.522, 0.6331, 0.522, 0.3505, 0.5064, 0.348, 0.4077, 0.6316, 0.3917, 0.6316, 0.3917, 0.348, 0.4077, 0.332, 0.3121, 0.6183, 0.2621, 0.7137, -5.315e-09, 0.8277, -1.178e-08, 0.9082, 0.08057, 0.9082, 0.1945, 0.8277, 0.2751, 0.7137, 0.2751, 0.6331, 0.1945, 0.6331, 0.08057, 0.2837, 0.3222, 0.2494, 0.2353, 0.2982, 0.2121, 0.332, 0.3121, 0.2494, 0.2353, 0.2054, 0.1577, 0.2353, 0.1145, 0.2982, 0.2121, 0.1979, 0.8338, 0.2441, 0.7646, 0.2816, 0.7873, 0.2214, 0.8725, 0.2441, 0.7646, 0.2743, 0.6824, 0.3177, 0.6986, 0.2816, 0.7873, 0.2743, 0.6824, 0.2913, 0.5948, 0.3385, 0.6052, 0.3177, 0.6986, 0.2913, 0.5948, 0.2964, 0.5031, 0.3505, 0.5064, 0.3385, 0.6052, 0.2964, 0.5031, 0.3047, 0.4111, 0.348, 0.4077, 0.3505, 0.5064, 0.3047, 0.4111, 0.2837, 0.3222, 0.332, 0.3121, 0.348, 0.4077, 0.06154, 0.3113, 0.08503, 0.374, 0.06198, 0.3804, 0.03878, 0.3234, 0.01872, 0.2476, 0.06154, 0.3113, 0.03878, 0.3234, 8.659e-09, 0.2705, 0.05651, 0.6839, 0.01656, 0.7433, 3.23e-08, 0.7232, 0.03455, 0.6724, 0.07818, 0.6246, 0.05651, 0.6839, 0.03455, 0.6724, 0.05735, 0.6182, 0.09243, 0.5646, 0.07818, 0.6246, 0.05735, 0.6182, 0.06878, 0.5608, 0.09862, 0.4993, 0.09243, 0.5646, 0.06878, 0.5608, 0.07273, 0.4984, 0.09607, 0.4353, 0.09862, 0.4993, 0.07273, 0.4984, 0.0739, 0.4374, 0.08503, 0.374, 0.09607, 0.4353, 0.0739, 0.4374, 0.06198, 0.3804, 0.2494, 0.2353, 0.2837, 0.3222, 0.08503, 0.374, 0.06154, 0.3113, 0.7831, 0.3811, 0.7392, 0.425, 0.6771, 0.425, 0.6331, 0.3811, 0.6331, 0.319, 0.6771, 0.2751, 0.7392, 0.2751, 0.7831, 0.319, 0.2054, 0.1577, 0.2494, 0.2353, 0.06154, 0.3113, 0.01872, 0.2476, 0.2837, 0.3222, 0.3047, 0.4111, 0.09607, 0.4353, 0.08503, 0.374, 0.2441, 0.7646, 0.1979, 0.8338, 0.01656, 0.7433, 0.05651, 0.6839, 0.2743, 0.6824, 0.2441, 0.7646, 0.05651, 0.6839, 0.07818, 0.6246, 0.2913, 0.5948, 0.2743, 0.6824, 0.07818, 0.6246, 0.09243, 0.5646, 0.2964, 0.5031, 0.2913, 0.5948, 0.09243, 0.5646, 0.09862, 0.4993, 0.3047, 0.4111, 0.2964, 0.5031, 0.09862, 0.4993, 0.09607, 0.4353])
me_cylinder_001.materials.append(mat_plunger)
me_cylinder_001.update()
me_cylinder_002 = bpy.data.meshes.new('Cylinder.002')
me_cylinder_002.from_pydata([(-0.1169, 0.06408, -8.827e-09), (0.9008, 0.4145, 8.827e-09), (-0.1169, 0.04531, -0.04531), (0.9141, 0.4013, -0.04531), (-0.1169, 0.0, -0.06408), (0.9462, 0.3692, -0.06408), (-0.1169, -0.04531, -0.04531), (0.9782, 0.3372, -0.04531), (-0.1169, -0.06408, -8.827e-09), (0.9915, 0.3239, 8.827e-09), (-0.1169, -0.04531, 0.04531), (0.9782, 0.3372, 0.04531), (-0.1169, 0.0, 0.06408), (0.9462, 0.3692, 0.06408), (-0.1169, 0.04531, 0.04531), (0.9141, 0.4013, 0.04531), (0.6155, 0.2835, -0.04531), (0.39, 0.1646, -0.04531), (0.1711, 0.0778, -0.04531), (0.2036, 0.03853, -0.06408), (0.4385, 0.1335, -0.06408), (0.6615, 0.2541, -0.06408), (0.2361, -0.0007338, -0.04531), (0.487, 0.1024, -0.04531), (0.7074, 0.2246, -0.04531), (0.2495, -0.017, 2.15e-08), (0.5071, 0.08952, 3.072e-08), (0.7264, 0.2124, 2.458e-08), (0.2361, -0.0007338, 0.04531), (0.487, 0.1024, 0.04531), (0.7074, 0.2246, 0.04531), (0.2036, 0.03853, 0.06408), (0.4385, 0.1335, 0.06408), (0.6615, 0.2541, 0.06408), (0.1711, 0.0778, 0.04531), (0.39, 0.1646, 0.04531), (0.6155, 0.2835, 0.04531), (0.1576, 0.09407, 1.631e-08), (0.3699, 0.1775, 2.629e-08), (0.5965, 0.2957, 2.311e-08), (-0.5812, 0.06408, -8.827e-09), (-1.599, 0.4145, 8.827e-09), (-0.5812, 0.04531, -0.04531), (-1.612, 0.4013, -0.04531), (-0.5812, 0.0, -0.06408), (-1.644, 0.3692, -0.06408), (-0.5812, -0.04531, -0.04531), (-1.676, 0.3372, -0.04531), (-0.5812, -0.06408, -8.827e-09), (-1.69, 0.3239, 8.827e-09), (-0.5812, -0.04531, 0.04531), (-1.676, 0.3372, 0.04531), (-0.5812, 0.0, 0.06408), (-1.644, 0.3692, 0.06408), (-0.5812, 0.04531, 0.04531), (-1.612, 0.4013, 0.04531), (-1.314, 0.2835, -0.04531), (-1.088, 0.1646, -0.04531), (-0.8692, 0.0778, -0.04531), (-0.9017, 0.03853, -0.06408), (-1.137, 0.1335, -0.06408), (-1.36, 0.2541, -0.06408), (-0.9342, -0.0007338, -0.04531), (-1.185, 0.1024, -0.04531), (-1.406, 0.2246, -0.04531), (-0.9477, -0.017, 2.15e-08), (-1.205, 0.08952, 3.072e-08), (-1.425, 0.2124, 2.458e-08), (-0.9342, -0.0007338, 0.04531), (-1.185, 0.1024, 0.04531), (-1.406, 0.2246, 0.04531), (-0.9017, 0.03853, 0.06408), (-1.137, 0.1335, 0.06408), (-1.36, 0.2541, 0.06408), (-0.8692, 0.0778, 0.04531), (-1.088, 0.1646, 0.04531), (-1.314, 0.2835, 0.04531), (-0.8558, 0.09407, 1.631e-08), (-1.068, 0.1775, 2.629e-08), (-1.295, 0.2957, 2.311e-08)], [], [(3, 1, 15, 13, 11, 9, 7, 5), (0, 2, 4, 6, 8, 10, 12, 14), (3, 5, 21, 16), (5, 7, 24, 21), (7, 9, 27, 24), (9, 11, 30, 27), (11, 13, 33, 30), (13, 15, 36, 33), (15, 1, 39, 36), (1, 3, 16, 39), (16, 21, 20, 17), (17, 20, 19, 18), (18, 19, 4, 2), (21, 24, 23, 20), (20, 23, 22, 19), (19, 22, 6, 4), (24, 27, 26, 23), (23, 26, 25, 22), (22, 25, 8, 6), (27, 30, 29, 26), (26, 29, 28, 25), (25, 28, 10, 8), (30, 33, 32, 29), (29, 32, 31, 28), (28, 31, 12, 10), (33, 36, 35, 32), (32, 35, 34, 31), (31, 34, 14, 12), (36, 39, 38, 35), (35, 38, 37, 34), (34, 37, 0, 14), (39, 16, 17, 38), (38, 17, 18, 37), (37, 18, 2, 0), (43, 45, 47, 49, 51, 53, 55, 41), (40, 54, 52, 50, 48, 46, 44, 42), (43, 56, 61, 45), (45, 61, 64, 47), (47, 64, 67, 49), (49, 67, 70, 51), (51, 70, 73, 53), (53, 73, 76, 55), (55, 76, 79, 41), (41, 79, 56, 43), (56, 57, 60, 61), (57, 58, 59, 60), (58, 42, 44, 59), (61, 60, 63, 64), (60, 59, 62, 63), (59, 44, 46, 62), (64, 63, 66, 67), (63, 62, 65, 66), (62, 46, 48, 65), (67, 66, 69, 70), (66, 65, 68, 69), (65, 48, 50, 68), (70, 69, 72, 73), (69, 68, 71, 72), (68, 50, 52, 71), (73, 72, 75, 76), (72, 71, 74, 75), (71, 52, 54, 74), (76, 75, 78, 79), (75, 74, 77, 78), (74, 54, 40, 77), (79, 78, 57, 56), (78, 77, 58, 57), (77, 40, 42, 58)])
me_cylinder_002.polygons.foreach_set('use_smooth', [True] * 68)
_k = set([(0, 2), (0, 14), (0, 37), (1, 3), (1, 15), (1, 39), (2, 4), (2, 18), (3, 5), (3, 16), (4, 6), (4, 19), (5, 7), (5, 21), (6, 8), (6, 22), (7, 9), (7, 24), (8, 10), (8, 25), (9, 11), (9, 27), (10, 12), (10, 28), (11, 13), (11, 30), (12, 14), (12, 31), (13, 15), (13, 33), (14, 34), (15, 36), (16, 17), (17, 18), (19, 20), (20, 21), (22, 23), (23, 24), (25, 26), (26, 27), (28, 29), (29, 30), (31, 32), (32, 33), (34, 35), (35, 36), (37, 38), (38, 39), (40, 42), (40, 54), (40, 77), (41, 43), (41, 55), (41, 79), (42, 44), (42, 58), (43, 45), (43, 56), (44, 46), (44, 59), (45, 47), (45, 61), (46, 48), (46, 62), (47, 49), (47, 64), (48, 50), (48, 65), (49, 51), (49, 67), (50, 52), (50, 68), (51, 53), (51, 70), (52, 54), (52, 71), (53, 55), (53, 73), (54, 74), (55, 76), (56, 57), (57, 58), (59, 60), (60, 61), (62, 63), (63, 64), (65, 66), (66, 67), (68, 69), (69, 70), (71, 72), (72, 73), (74, 75), (75, 76), (77, 78), (78, 79)])
me_cylinder_002.attributes.new('sharp_edge', 'BOOLEAN', 'EDGE').data.foreach_set('value', [ (min(e.vertices), max(e.vertices)) in _k for e in me_cylinder_002.edges])
_uv = me_cylinder_002.uv_layers.new(name='UVMap')
_uv.uv.foreach_set('vector', [0.4197, 0.4197, 0.25, 0.49, 0.08029, 0.4197, 0.01, 0.25, 0.08029, 0.08029, 0.25, 0.01, 0.4197, 0.08029, 0.49, 0.25, 0.75, 0.49, 0.9197, 0.4197, 0.99, 0.25, 0.9197, 0.08029, 0.75, 0.01, 0.5803, 0.08029, 0.51, 0.25, 0.5803, 0.4197, 0.4197, 0.4197, 0.49, 0.25, 0.615, 0.25, 0.5447, 0.4197, 0.49, 0.25, 0.4197, 0.08029, 0.5447, 0.08029, 0.615, 0.25, 0.4197, 0.08029, 0.25, 0.01, 0.375, 0.01, 0.5447, 0.08029, 0.25, 0.01, 0.08029, 0.08029, 0.2053, 0.08029, 0.375, 0.01, 0.08029, 0.08029, 0.01, 0.25, 0.135, 0.25, 0.2053, 0.08029, 0.01, 0.25, 0.08029, 0.4197, 0.2053, 0.4197, 0.135, 0.25, 0.08029, 0.4197, 0.25, 0.49, 0.375, 0.49, 0.2053, 0.4197, 0.25, 0.49, 0.4197, 0.4197, 0.5447, 0.4197, 0.375, 0.49, 0.5447, 0.4197, 0.615, 0.25, 0.74, 0.25, 0.6697, 0.4197, 0.6697, 0.4197, 0.74, 0.25, 0.865, 0.25, 0.7947, 0.4197, 0.7947, 0.4197, 0.865, 0.25, 0.99, 0.25, 0.9197, 0.4197, 0.615, 0.25, 0.5447, 0.08029, 0.6697, 0.08029, 0.74, 0.25, 0.74, 0.25, 0.6697, 0.08029, 0.7947, 0.08029, 0.865, 0.25, 0.865, 0.25, 0.7947, 0.08029, 0.9197, 0.08029, 0.99, 0.25, 0.5447, 0.08029, 0.375, 0.01, 0.5, 0.01, 0.6697, 0.08029, 0.6697, 0.08029, 0.5, 0.01, 0.625, 0.01, 0.7947, 0.08029, 0.7947, 0.08029, 0.625, 0.01, 0.75, 0.01, 0.9197, 0.08029, 0.375, 0.01, 0.2053, 0.08029, 0.3303, 0.08029, 0.5, 0.01, 0.5, 0.01, 0.3303, 0.08029, 0.4553, 0.08029, 0.625, 0.01, 0.625, 0.01, 0.4553, 0.08029, 0.5803, 0.08029, 0.75, 0.01, 0.2053, 0.08029, 0.135, 0.25, 0.26, 0.25, 0.3303, 0.08029, 0.3303, 0.08029, 0.26, 0.25, 0.385, 0.25, 0.4553, 0.08029, 0.4553, 0.08029, 0.385, 0.25, 0.51, 0.25, 0.5803, 0.08029, 0.135, 0.25, 0.2053, 0.4197, 0.3303, 0.4197, 0.26, 0.25, 0.26, 0.25, 0.3303, 0.4197, 0.4553, 0.4197, 0.385, 0.25, 0.385, 0.25, 0.4553, 0.4197, 0.5803, 0.4197, 0.51, 0.25, 0.2053, 0.4197, 0.375, 0.49, 0.5, 0.49, 0.3303, 0.4197, 0.3303, 0.4197, 0.5, 0.49, 0.625, 0.49, 0.4553, 0.4197, 0.4553, 0.4197, 0.625, 0.49, 0.75, 0.49, 0.5803, 0.4197, 0.375, 0.49, 0.5447, 0.4197, 0.6697, 0.4197, 0.5, 0.49, 0.5, 0.49, 0.6697, 0.4197, 0.7947, 0.4197, 0.625, 0.49, 0.625, 0.49, 0.7947, 0.4197, 0.9197, 0.4197, 0.75, 0.49, 0.4197, 0.4197, 0.49, 0.25, 0.4197, 0.08029, 0.25, 0.01, 0.08029, 0.08029, 0.01, 0.25, 0.08029, 0.4197, 0.25, 0.49, 0.75, 0.49, 0.5803, 0.4197, 0.51, 0.25, 0.5803, 0.08029, 0.75, 0.01, 0.9197, 0.08029, 0.99, 0.25, 0.9197, 0.4197, 0.4197, 0.4197, 0.5447, 0.4197, 0.615, 0.25, 0.49, 0.25, 0.49, 0.25, 0.615, 0.25, 0.5447, 0.08029, 0.4197, 0.08029, 0.4197, 0.08029, 0.5447, 0.08029, 0.375, 0.01, 0.25, 0.01, 0.25, 0.01, 0.375, 0.01, 0.2053, 0.08029, 0.08029, 0.08029, 0.08029, 0.08029, 0.2053, 0.08029, 0.135, 0.25, 0.01, 0.25, 0.01, 0.25, 0.135, 0.25, 0.2053, 0.4197, 0.08029, 0.4197, 0.08029, 0.4197, 0.2053, 0.4197, 0.375, 0.49, 0.25, 0.49, 0.25, 0.49, 0.375, 0.49, 0.5447, 0.4197, 0.4197, 0.4197, 0.5447, 0.4197, 0.6697, 0.4197, 0.74, 0.25, 0.615, 0.25, 0.6697, 0.4197, 0.7947, 0.4197, 0.865, 0.25, 0.74, 0.25, 0.7947, 0.4197, 0.9197, 0.4197, 0.99, 0.25, 0.865, 0.25, 0.615, 0.25, 0.74, 0.25, 0.6697, 0.08029, 0.5447, 0.08029, 0.74, 0.25, 0.865, 0.25, 0.7947, 0.08029, 0.6697, 0.08029, 0.865, 0.25, 0.99, 0.25, 0.9197, 0.08029, 0.7947, 0.08029, 0.5447, 0.08029, 0.6697, 0.08029, 0.5, 0.01, 0.375, 0.01, 0.6697, 0.08029, 0.7947, 0.08029, 0.625, 0.01, 0.5, 0.01, 0.7947, 0.08029, 0.9197, 0.08029, 0.75, 0.01, 0.625, 0.01, 0.375, 0.01, 0.5, 0.01, 0.3303, 0.08029, 0.2053, 0.08029, 0.5, 0.01, 0.625, 0.01, 0.4553, 0.08029, 0.3303, 0.08029, 0.625, 0.01, 0.75, 0.01, 0.5803, 0.08029, 0.4553, 0.08029, 0.2053, 0.08029, 0.3303, 0.08029, 0.26, 0.25, 0.135, 0.25, 0.3303, 0.08029, 0.4553, 0.08029, 0.385, 0.25, 0.26, 0.25, 0.4553, 0.08029, 0.5803, 0.08029, 0.51, 0.25, 0.385, 0.25, 0.135, 0.25, 0.26, 0.25, 0.3303, 0.4197, 0.2053, 0.4197, 0.26, 0.25, 0.385, 0.25, 0.4553, 0.4197, 0.3303, 0.4197, 0.385, 0.25, 0.51, 0.25, 0.5803, 0.4197, 0.4553, 0.4197, 0.2053, 0.4197, 0.3303, 0.4197, 0.5, 0.49, 0.375, 0.49, 0.3303, 0.4197, 0.4553, 0.4197, 0.625, 0.49, 0.5, 0.49, 0.4553, 0.4197, 0.5803, 0.4197, 0.75, 0.49, 0.625, 0.49, 0.375, 0.49, 0.5, 0.49, 0.6697, 0.4197, 0.5447, 0.4197, 0.5, 0.49, 0.625, 0.49, 0.7947, 0.4197, 0.6697, 0.4197, 0.625, 0.49, 0.75, 0.49, 0.9197, 0.4197, 0.7947, 0.4197])
me_cylinder_002.materials.append(mat_flinger_thingies)
me_cylinder_002.update()
me_cube_004 = bpy.data.meshes.new('Cube.004')
me_cube_004.from_pydata([(-0.08441, -0.5081, -0.01853), (0.1407, -0.5081, 0.2066), (-0.08441, 0.5081, -0.01853), (0.1407, 0.5081, 0.2066), (-0.01853, -0.5081, -0.08441), (-0.01853, 0.5081, -0.08441), (0.1407, 0.2541, 0.2066), (-0.01853, 0.2541, -0.08441), (-0.08441, 0.2541, -0.01853), (-0.08441, -0.2541, -0.01853), (0.1407, -0.2541, 0.2066), (-0.01853, -0.2541, -0.08441), (-0.08441, -0.3811, -0.01853), (0.1407, -0.3811, 0.2066), (-0.01853, -0.3811, -0.08441), (0.1407, 0.3811, 0.2066), (-0.01853, 0.3811, -0.08441), (-0.08441, 0.3811, -0.01853), (0.09144, -0.5081, 0.1573), (0.09144, 0.5081, 0.1573), (0.1573, 0.5081, 0.09144), (0.1573, -0.5081, 0.09144), (0.1573, 0.2541, 0.09144), (0.09144, 0.2541, 0.1573), (0.09144, -0.2541, 0.1573), (0.1573, -0.2541, 0.09144), (0.09144, -0.3811, 0.1573), (0.1573, -0.3811, 0.09144), (0.1573, 0.3811, 0.09144), (0.09144, 0.3811, 0.1573), (-0.08441, -0.0753, -0.01853), (-0.08441, 0.0753, -0.01853), (0.1407, 0.0753, 0.2066), (0.1407, -0.0753, 0.2066), (-0.01853, 0.0753, -0.08441), (-0.01853, -0.0753, -0.08441), (0.1573, 0.0753, 0.09144), (0.1573, -0.0753, 0.09144), (0.09144, -0.0753, 0.1573), (0.09144, 0.0753, 0.1573), (0.1675, -0.5081, 0.1016), (0.1816, -0.5081, 0.1657), (0.1816, 0.5081, 0.1657), (0.1675, 0.5081, 0.1016), (0.1816, 0.2541, 0.1657), (0.1675, 0.2541, 0.1016), (0.1675, -0.2541, 0.1016), (0.1816, -0.2541, 0.1657), (0.1675, -0.3811, 0.1016), (0.1816, -0.3811, 0.1657), (0.1675, 0.3811, 0.1016), (0.1816, 0.3811, 0.1657), (0.1816, -0.0753, 0.1657), (0.1675, -0.0753, 0.1016), (0.1675, 0.0753, 0.1016), (0.1816, 0.0753, 0.1657), (0.06329, -0.5081, 0.1863), (0.1028, -0.5081, 0.2436), (0.1028, 0.3811, 0.2436), (0.1028, 0.5081, 0.2436), (0.1028, -0.3811, 0.2436), (0.06329, 0.5081, 0.1863), (0.1028, 0.2541, 0.2436), (0.06329, 0.2541, 0.1863), (0.1028, -0.2541, 0.2436), (0.06329, -0.2541, 0.1863), (0.06329, -0.3811, 0.1863), (0.06329, 0.3811, 0.1863), (0.1028, 0.0753, 0.2436), (0.06329, 0.0753, 0.1863), (0.06329, -0.0753, 0.1863), (0.1028, -0.0753, 0.2436), (-0.05229, -0.5081, 0.2503), (-0.01276, -0.5081, 0.3077), (-0.01276, 0.3811, 0.3077), (-0.01276, 0.5081, 0.3077), (-0.01276, -0.3811, 0.3077), (-0.05229, 0.5081, 0.2503), (-0.01276, 0.2541, 0.3077), (-0.05229, 0.2541, 0.2503), (-0.01276, -0.2541, 0.3077), (-0.05229, -0.2541, 0.2503), (-0.05229, -0.3811, 0.2503), (-0.05229, 0.3811, 0.2503), (-0.01276, 0.0753, 0.3077), (-0.05229, 0.0753, 0.2503), (-0.05229, -0.0753, 0.2503), (-0.01276, -0.0753, 0.3077), (0.1041, 0.3647, 0.3943), (0.1041, -0.5246, 0.3943), (0.1042, -0.2446, 0.3942), (0.1042, 0.08478, 0.3942), (-0.3417, -0.5081, -0.01853), (-0.5668, -0.5081, 0.2066), (-0.3417, 0.5081, -0.01853), (-0.5668, 0.5081, 0.2066), (-0.4076, -0.5081, -0.08441), (-0.4076, 0.5081, -0.08441), (-0.5668, 0.2541, 0.2066), (-0.4076, 0.2541, -0.08441), (-0.3417, 0.2541, -0.01853), (-0.3417, -0.2541, -0.01853), (-0.5668, -0.2541, 0.2066), (-0.4076, -0.2541, -0.08441), (-0.3417, -0.3811, -0.01853), (-0.5668, -0.3811, 0.2066), (-0.4076, -0.3811, -0.08441), (-0.5668, 0.3811, 0.2066), (-0.4076, 0.3811, -0.08441), (-0.3417, 0.3811, -0.01853), (-0.5176, -0.5081, 0.1573), (-0.5176, 0.5081, 0.1573), (-0.5835, 0.5081, 0.09144), (-0.5835, -0.5081, 0.09144), (-0.5835, 0.2541, 0.09144), (-0.5176, 0.2541, 0.1573), (-0.5176, -0.2541, 0.1573), (-0.5835, -0.2541, 0.09144), (-0.5176, -0.3811, 0.1573), (-0.5835, -0.3811, 0.09144), (-0.5835, 0.3811, 0.09144), (-0.5176, 0.3811, 0.1573), (-0.3417, -0.0753, -0.01853), (-0.3417, 0.0753, -0.01853), (-0.5668, 0.0753, 0.2066), (-0.5668, -0.0753, 0.2066), (-0.4076, 0.0753, -0.08441), (-0.4076, -0.0753, -0.08441), (-0.5835, 0.0753, 0.09144), (-0.5835, -0.0753, 0.09144), (-0.5176, -0.0753, 0.1573), (-0.5176, 0.0753, 0.1573), (-0.5936, -0.5081, 0.1016), (-0.6077, -0.5081, 0.1657), (-0.6077, 0.5081, 0.1657), (-0.5936, 0.5081, 0.1016), (-0.6077, 0.2541, 0.1657), (-0.5936, 0.2541, 0.1016), (-0.5936, -0.2541, 0.1016), (-0.6077, -0.2541, 0.1657), (-0.5936, -0.3811, 0.1016), (-0.6077, -0.3811, 0.1657), (-0.5936, 0.3811, 0.1016), (-0.6077, 0.3811, 0.1657), (-0.6077, -0.0753, 0.1657), (-0.5936, -0.0753, 0.1016), (-0.5936, 0.0753, 0.1016), (-0.6077, 0.0753, 0.1657), (-0.4894, -0.5081, 0.1863), (-0.529, -0.5081, 0.2436), (-0.529, 0.3811, 0.2436), (-0.529, 0.5081, 0.2436), (-0.529, -0.3811, 0.2436), (-0.4894, 0.5081, 0.1863), (-0.529, 0.2541, 0.2436), (-0.4894, 0.2541, 0.1863), (-0.529, -0.2541, 0.2436), (-0.4894, -0.2541, 0.1863), (-0.4894, -0.3811, 0.1863), (-0.4894, 0.3811, 0.1863), (-0.529, 0.0753, 0.2436), (-0.4894, 0.0753, 0.1863), (-0.4894, -0.0753, 0.1863), (-0.529, -0.0753, 0.2436), (-0.3738, -0.5081, 0.2503), (-0.4134, -0.5081, 0.3077), (-0.4134, 0.3811, 0.3077), (-0.4134, 0.5081, 0.3077), (-0.4134, -0.3811, 0.3077), (-0.3738, 0.5081, 0.2503), (-0.4134, 0.2541, 0.3077), (-0.3738, 0.2541, 0.2503), (-0.4134, -0.2541, 0.3077), (-0.3738, -0.2541, 0.2503), (-0.3738, -0.3811, 0.2503), (-0.3738, 0.3811, 0.2503), (-0.4134, 0.0753, 0.3077), (-0.3738, 0.0753, 0.2503), (-0.3738, -0.0753, 0.2503), (-0.4134, -0.0753, 0.3077), (-0.5303, 0.3647, 0.3943), (-0.5303, -0.5246, 0.3943), (-0.5303, -0.2446, 0.3942), (-0.5303, 0.08478, 0.3942)], [], [(23, 39, 69, 63), (12, 14, 4, 0), (17, 16, 7, 8), (26, 13, 10, 24), (19, 29, 67, 61), (9, 11, 14, 12), (2, 5, 16, 17), (23, 6, 15, 29), (8, 23, 29, 17), (5, 20, 28, 16), (11, 25, 27, 14), (0, 18, 26, 12), (12, 26, 24, 9), (16, 28, 22, 7), (4, 21, 18, 0), (14, 27, 21, 4), (2, 19, 20, 5), (17, 29, 19, 2), (35, 30, 31, 34), (37, 35, 34, 36), (39, 31, 30, 38), (32, 39, 38, 33), (31, 39, 23, 8), (9, 24, 38, 30), (8, 7, 34, 31), (30, 35, 11, 9), (32, 6, 62, 68), (33, 38, 70, 71), (35, 37, 25, 11), (7, 22, 36, 34), (49, 41, 40, 48), (51, 44, 45, 50), (47, 49, 48, 46), (42, 51, 50, 43), (53, 54, 55, 52), (46, 53, 52, 47), (54, 45, 44, 55), (49, 13, 1, 41), (21, 40, 41, 1, 18), (27, 48, 40, 21), (42, 3, 15, 51), (20, 43, 50, 28), (19, 3, 42, 43, 20), (51, 15, 6, 44), (44, 6, 32, 55), (28, 50, 45, 22), (22, 45, 54, 36), (52, 33, 10, 47), (47, 10, 13, 49), (25, 46, 48, 27), (37, 53, 46, 25), (33, 52, 55, 32), (53, 37, 36, 54), (63, 69, 85, 79), (62, 63, 79, 78), (71, 70, 86, 87), (59, 61, 77, 75), (18, 1, 57, 56), (3, 19, 61, 59), (15, 3, 59, 58), (26, 18, 56, 66), (6, 23, 63, 62), (38, 24, 65, 70), (24, 10, 64, 65), (1, 13, 60, 57), (13, 26, 66, 60), (39, 32, 68, 69), (29, 15, 58, 67), (10, 33, 71, 64), (83, 74, 75, 77), (72, 73, 76, 82), (85, 84, 78, 79), (81, 80, 87, 86), (65, 64, 80, 81), (70, 65, 81, 86), (60, 66, 82, 76), (74, 58, 88), (67, 58, 74, 83), (56, 57, 73, 72), (71, 87, 90), (66, 56, 72, 82), (64, 71, 90), (61, 67, 83, 77), (60, 76, 89), (69, 68, 84, 85), (68, 62, 91), (58, 59, 88), (62, 78, 91), (87, 80, 90), (73, 57, 89), (57, 60, 89), (78, 84, 91), (80, 64, 90), (75, 74, 88), (84, 68, 91), (76, 73, 89), (59, 75, 88), (115, 155, 161, 131), (104, 92, 96, 106), (109, 100, 99, 108), (118, 116, 102, 105), (111, 153, 159, 121), (101, 104, 106, 103), (94, 109, 108, 97), (115, 121, 107, 98), (100, 109, 121, 115), (97, 108, 120, 112), (103, 106, 119, 117), (92, 104, 118, 110), (104, 101, 116, 118), (108, 99, 114, 120), (96, 92, 110, 113), (106, 96, 113, 119), (94, 97, 112, 111), (109, 94, 111, 121), (127, 126, 123, 122), (129, 128, 126, 127), (131, 130, 122, 123), (124, 125, 130, 131), (123, 100, 115, 131), (101, 122, 130, 116), (100, 123, 126, 99), (122, 101, 103, 127), (124, 160, 154, 98), (125, 163, 162, 130), (127, 103, 117, 129), (99, 126, 128, 114), (141, 140, 132, 133), (143, 142, 137, 136), (139, 138, 140, 141), (134, 135, 142, 143), (145, 144, 147, 146), (138, 139, 144, 145), (146, 147, 136, 137), (141, 133, 93, 105), (113, 110, 93, 133, 132), (119, 113, 132, 140), (134, 143, 107, 95), (112, 120, 142, 135), (111, 112, 135, 134, 95), (143, 136, 98, 107), (136, 147, 124, 98), (120, 114, 137, 142), (114, 128, 146, 137), (144, 139, 102, 125), (139, 141, 105, 102), (117, 119, 140, 138), (129, 117, 138, 145), (125, 124, 147, 144), (145, 146, 128, 129), (155, 171, 177, 161), (154, 170, 171, 155), (163, 179, 178, 162), (151, 167, 169, 153), (110, 148, 149, 93), (95, 151, 153, 111), (107, 150, 151, 95), (118, 158, 148, 110), (98, 154, 155, 115), (130, 162, 157, 116), (116, 157, 156, 102), (93, 149, 152, 105), (105, 152, 158, 118), (131, 161, 160, 124), (121, 159, 150, 107), (102, 156, 163, 125), (175, 169, 167, 166), (164, 174, 168, 165), (177, 171, 170, 176), (173, 178, 179, 172), (157, 173, 172, 156), (162, 178, 173, 157), (152, 168, 174, 158), (166, 180, 150), (159, 175, 166, 150), (148, 164, 165, 149), (163, 182, 179), (158, 174, 164, 148), (156, 182, 163), (153, 169, 175, 159), (152, 181, 168), (161, 177, 176, 160), (160, 183, 154), (150, 180, 151), (154, 183, 170), (179, 182, 172), (165, 181, 149), (149, 181, 152), (170, 183, 176), (172, 182, 156), (167, 180, 166), (176, 183, 160), (168, 181, 165), (151, 180, 167)])
_uv = me_cube_004.uv_layers.new(name='UVMap')
_uv.uv.foreach_set('vector', [0.9055, 0.5356, 0.9055, 0.6299, 0.8842, 0.6299, 0.8842, 0.5356, 0.8387, 0.4687, 0.8877, 0.4687, 0.8877, 0.5356, 0.8387, 0.5356, 0.8387, 0.06696, 0.8877, 0.06696, 0.8877, 0.1339, 0.8387, 0.1339, 0.3741, 0.4687, 0.3374, 0.4687, 0.3374, 0.4017, 0.3741, 0.4017, 0.7891, 0.9526, 0.7222, 0.9526, 0.7222, 0.9313, 0.7891, 0.9313, 0.8387, 0.4017, 0.8877, 0.4017, 0.8877, 0.4687, 0.8387, 0.4687, 0.8387, 4.91e-10, 0.8877, 4.187e-09, 0.8877, 0.06696, 0.8387, 0.06696, 0.3741, 0.1339, 0.3374, 0.1339, 0.3374, 0.06695, 0.3741, 0.06695, 0.5052, 0.1339, 0.3741, 0.1339, 0.3741, 0.06695, 0.5052, 0.06696, 0.3374, 0.5356, 0.2068, 0.5356, 0.2068, 0.4687, 0.3374, 0.4687, 0.3374, 0.1339, 0.2068, 0.1339, 0.2068, 0.06695, 0.3374, 0.06695, 0.5052, 0.5356, 0.3741, 0.5356, 0.3741, 0.4687, 0.5052, 0.4687, 0.5052, 0.4687, 0.3741, 0.4687, 0.3741, 0.4017, 0.5052, 0.4017, 0.3374, 0.4687, 0.2068, 0.4687, 0.2068, 0.4017, 0.3374, 0.4017, -5.169e-09, 0.7598, -2.741e-09, 0.6287, 0.0491, 0.6287, 0.0491, 0.7598, 0.3374, 0.06695, 0.2068, 0.06695, 0.2068, -1.58e-08, 0.3374, -5.939e-09, 0.4323, 0.7034, 0.4323, 0.5723, 0.4814, 0.5723, 0.4814, 0.7034, 0.5052, 0.06696, 0.3741, 0.06695, 0.3741, -3.168e-09, 0.5052, 6.727e-09, 0.8877, 0.3075, 0.8387, 0.3075, 0.8387, 0.2281, 0.8877, 0.2281, 0.2068, 0.2281, 0.3374, 0.2281, 0.3374, 0.3075, 0.2068, 0.3075, 0.3741, 0.2281, 0.5052, 0.2281, 0.5052, 0.3075, 0.3741, 0.3075, 0.3374, 0.2281, 0.3741, 0.2281, 0.3741, 0.3075, 0.3374, 0.3075, 0.5052, 0.2281, 0.3741, 0.2281, 0.3741, 0.1339, 0.5052, 0.1339, 0.5052, 0.4017, 0.3741, 0.4017, 0.3741, 0.3075, 0.5052, 0.3075, 0.8387, 0.1339, 0.8877, 0.1339, 0.8877, 0.2281, 0.8387, 0.2281, 0.8387, 0.3075, 0.8877, 0.3075, 0.8877, 0.4017, 0.8387, 0.4017, 0.7009, 0.3075, 0.7009, 0.4017, 0.673, 0.4017, 0.673, 0.3075, 0.9844, 0.3608, 0.9485, 0.3531, 0.9532, 0.3324, 0.9899, 0.3334, 0.3374, 0.2281, 0.2068, 0.2281, 0.2068, 0.1339, 0.3374, 0.1339, 0.3374, 0.4017, 0.2068, 0.4017, 0.2068, 0.3075, 0.3374, 0.3075, 0.1687, 0.06695, 0.1687, -1.868e-08, 0.1992, -1.638e-08, 0.1992, 0.06695, 0.1687, 0.4687, 0.1687, 0.4017, 0.1992, 0.4017, 0.1992, 0.4687, 0.1687, 0.1339, 0.1687, 0.06695, 0.1992, 0.06695, 0.1992, 0.1339, 0.1687, 0.5356, 0.1687, 0.4687, 0.1992, 0.4687, 0.1992, 0.5356, 0.1992, 0.2281, 0.1992, 0.3075, 0.1687, 0.3075, 0.1687, 0.2281, 0.1992, 0.1339, 0.1992, 0.2281, 0.1687, 0.2281, 0.1687, 0.1339, 0.1992, 0.3075, 0.1992, 0.4017, 0.1687, 0.4017, 0.1687, 0.3075, 0.7314, 0.06695, 0.7009, 0.06695, 0.7009, -9.913e-09, 0.7314, -7.613e-09, -2.741e-09, 0.6287, 4.89e-09, 0.6211, 0.01863, 0.592, 0.0491, 0.592, 0.0491, 0.6287, 0.2068, 0.06695, 0.1992, 0.06695, 0.1992, -1.638e-08, 0.2068, -1.58e-08, 0.7314, 0.5356, 0.7009, 0.5356, 0.7009, 0.4687, 0.7314, 0.4687, 0.2068, 0.5356, 0.1992, 0.5356, 0.1992, 0.4687, 0.2068, 0.4687, 0.4323, 0.5723, 0.4323, 0.5356, 0.4628, 0.5356, 0.4814, 0.5648, 0.4814, 0.5723, 0.7314, 0.4687, 0.7009, 0.4687, 0.7009, 0.4017, 0.7314, 0.4017, 0.7314, 0.4017, 0.7009, 0.4017, 0.7009, 0.3075, 0.7314, 0.3075, 0.2068, 0.4687, 0.1992, 0.4687, 0.1992, 0.4017, 0.2068, 0.4017, 0.2068, 0.4017, 0.1992, 0.4017, 0.1992, 0.3075, 0.2068, 0.3075, 0.7314, 0.2281, 0.7009, 0.2281, 0.7009, 0.1339, 0.7314, 0.1339, 0.7314, 0.1339, 0.7009, 0.1339, 0.7009, 0.06695, 0.7314, 0.06695, 0.2068, 0.1339, 0.1992, 0.1339, 0.1992, 0.06695, 0.2068, 0.06695, 0.2068, 0.2281, 0.1992, 0.2281, 0.1992, 0.1339, 0.2068, 0.1339, 0.7009, 0.2281, 0.7314, 0.2281, 0.7314, 0.3075, 0.7009, 0.3075, 0.1992, 0.2281, 0.2068, 0.2281, 0.2068, 0.3075, 0.1992, 0.3075, 0.8842, 0.5356, 0.8842, 0.6299, 0.819, 0.6299, 0.819, 0.5356, 0.9899, 0.4314, 0.9532, 0.4303, 0.9485, 0.3608, 0.9852, 0.3619, 0.9899, 0.3334, 0.9532, 0.3324, 0.9485, 0.2629, 0.9852, 0.264, 0.4044, 0.5359, 0.411, 0.572, 0.3441, 0.5912, 0.3374, 0.5551, 0.0491, 0.6287, 0.0491, 0.592, 0.07702, 0.5923, 0.07039, 0.6284, 0.4323, 0.5356, 0.4323, 0.5723, 0.411, 0.572, 0.4044, 0.5359, 0.7009, 0.4687, 0.7009, 0.5356, 0.673, 0.5356, 0.673, 0.4687, 0.6923, 0.9527, 0.6254, 0.9527, 0.6254, 0.9314, 0.6923, 0.9314, 0.9844, 0.4587, 0.9485, 0.451, 0.9532, 0.4303, 0.9899, 0.4314, 0.9055, 0.6449, 0.9055, 0.7392, 0.8842, 0.7392, 0.8842, 0.6449, 0.3441, 0.81, 0.3374, 0.7739, 0.3649, 0.7691, 0.3649, 0.8058, 0.7009, -9.913e-09, 0.7009, 0.06695, 0.673, 0.06695, 0.673, -1.202e-08, 0.9887, 0.8521, 0.9528, 0.8444, 0.9576, 0.8237, 0.9943, 0.8247, 0.4409, 0.81, 0.4343, 0.7739, 0.4618, 0.7691, 0.4618, 0.8058, 0.632, 0.6423, 0.6254, 0.6062, 0.6529, 0.6014, 0.6529, 0.6381, 0.7009, 0.1339, 0.7009, 0.2281, 0.673, 0.2281, 0.673, 0.1339, 0.09422, 0.872, 0.09701, 0.836, 0.1638, 0.8412, 0.161, 0.8772, 0.2333, 0.872, 0.2361, 0.836, 0.3028, 0.8412, 0.3001, 0.8772, 0.6254, 0.8662, 0.6254, 0.8301, 0.7196, 0.8301, 0.7196, 0.8662, 0.0, 0.8717, 0.0, 0.8356, 0.09422, 0.8356, 0.09422, 0.8717, 0.3649, 0.8058, 0.3649, 0.7691, 0.4343, 0.7759, 0.4343, 0.8126, 0.8842, 0.6449, 0.8842, 0.7392, 0.819, 0.7392, 0.819, 0.6449, 0.9943, 0.8247, 0.9576, 0.8237, 0.9528, 0.7542, 0.9895, 0.7553, 0.7222, 0.6082, 0.6529, 0.6014, 0.6974, 0.5356, 0.6529, 0.6381, 0.6529, 0.6014, 0.7222, 0.6082, 0.7222, 0.6449, 0.07039, 0.6284, 0.07702, 0.5923, 0.144, 0.6115, 0.1373, 0.6476, 0.5311, 0.8153, 0.598, 0.8153, 0.5869, 0.9046, 0.6923, 0.9314, 0.6254, 0.9314, 0.6254, 0.8662, 0.6923, 0.8662, 0.8877, 0.4513, 0.8877, 0.3571, 0.9485, 0.4463, 0.7891, 0.9313, 0.7222, 0.9313, 0.7222, 0.8661, 0.7891, 0.8661, 0.09422, 0.8869, 0.1604, 0.8772, 0.1604, 0.9536, 0.4618, 0.8058, 0.4618, 0.7691, 0.5311, 0.7759, 0.5311, 0.8126, 0.8877, 0.3571, 0.8877, 0.2629, 0.9485, 0.3521, 0.3112, 0.9221, 0.2693, 0.9743, 0.2693, 0.8772, 0.8877, 0.008251, 0.954, 2.201e-09, 0.954, 0.08991, 0.09422, 0.8356, 0.0, 0.8356, 0.004996, 0.7598, 0.144, 0.6115, 0.07702, 0.5923, 0.1327, 0.5356, 0.3374, 0.6775, 0.2955, 0.7297, 0.2955, 0.6327, 0.7196, 0.8301, 0.6254, 0.8301, 0.6304, 0.7543, 0.4343, 0.7759, 0.3649, 0.7691, 0.4094, 0.7034, 0.1638, 0.8412, 0.09701, 0.836, 0.09422, 0.7598, 0.5311, 0.7759, 0.4618, 0.7691, 0.5062, 0.7034, 0.3028, 0.8412, 0.2361, 0.836, 0.2333, 0.7598, -6.98e-09, 0.8717, 0.06689, 0.8717, 0.05584, 0.9473, 0.4239, 0.9069, 0.4027, 0.9069, 0.4027, 0.8126, 0.4239, 0.8126, 0.7898, 0.06695, 0.7898, -3.205e-09, 0.8387, 4.91e-10, 0.8387, 0.06696, 0.7898, 0.4687, 0.7898, 0.4017, 0.8387, 0.4017, 0.8387, 0.4687, 0.5419, 0.06696, 0.5419, 0.1339, 0.5052, 0.1339, 0.5052, 0.06696, 0.8877, 0.1764, 0.8877, 0.1552, 0.9546, 0.1552, 0.9546, 0.1764, 0.7898, 0.1339, 0.7898, 0.06695, 0.8387, 0.06696, 0.8387, 0.1339, 0.7898, 0.5356, 0.7898, 0.4687, 0.8387, 0.4687, 0.8387, 0.5356, 0.5419, 0.4017, 0.5419, 0.4687, 0.5052, 0.4687, 0.5052, 0.4017, 0.673, 0.4017, 0.673, 0.4687, 0.5419, 0.4687, 0.5419, 0.4017, 0.1687, 1.274e-08, 0.1687, 0.06696, 0.03805, 0.06696, 0.03805, 2.873e-09, 0.1687, 0.4017, 0.1687, 0.4687, 0.03805, 0.4687, 0.03805, 0.4017, 0.673, 1.939e-08, 0.673, 0.06696, 0.5419, 0.06696, 0.5419, 9.498e-09, 0.673, 0.06696, 0.673, 0.1339, 0.5419, 0.1339, 0.5419, 0.06696, 0.1687, 0.06696, 0.1687, 0.1339, 0.03805, 0.1339, 0.03805, 0.06696, 0.2879, 0.7598, 0.2388, 0.7598, 0.2388, 0.6287, 0.2879, 0.6287, 0.1687, 0.4687, 0.1687, 0.5356, 0.03805, 0.5356, 0.03805, 0.4687, 0.5305, 0.7034, 0.4814, 0.7034, 0.4814, 0.5723, 0.5305, 0.5723, 0.673, 0.4687, 0.673, 0.5356, 0.5419, 0.5356, 0.5419, 0.4687, 0.8387, 0.2281, 0.8387, 0.3075, 0.7898, 0.3075, 0.7898, 0.2281, 0.03805, 0.3075, 0.03805, 0.2281, 0.1687, 0.2281, 0.1687, 0.3075, 0.5419, 0.3075, 0.5419, 0.2281, 0.673, 0.2281, 0.673, 0.3075, 0.5052, 0.3075, 0.5052, 0.2281, 0.5419, 0.2281, 0.5419, 0.3075, 0.673, 0.3075, 0.673, 0.4017, 0.5419, 0.4017, 0.5419, 0.3075, 0.673, 0.1339, 0.673, 0.2281, 0.5419, 0.2281, 0.5419, 0.1339, 0.7898, 0.4017, 0.7898, 0.3075, 0.8387, 0.3075, 0.8387, 0.4017, 0.7898, 0.2281, 0.7898, 0.1339, 0.8387, 0.1339, 0.8387, 0.2281, 0.7593, 0.2281, 0.7314, 0.2281, 0.7314, 0.1339, 0.7593, 0.1339, 0.9584, 0.95, 0.9528, 0.9227, 0.9895, 0.9216, 0.9943, 0.9423, 0.1687, 0.3075, 0.1687, 0.4017, 0.03805, 0.4017, 0.03805, 0.3075, 0.1687, 0.1339, 0.1687, 0.2281, 0.03805, 0.2281, 0.03805, 0.1339, 2.745e-08, 0.4687, 0.03048, 0.4687, 0.03048, 0.5356, 2.239e-08, 0.5356, 5.777e-08, 0.06696, 0.03048, 0.06696, 0.03048, 0.1339, 5.272e-08, 0.1339, 3.25e-08, 0.4017, 0.03048, 0.4017, 0.03048, 0.4687, 2.745e-08, 0.4687, 6.283e-08, 4.744e-15, 0.03048, 2.301e-09, 0.03048, 0.06696, 5.777e-08, 0.06696, 0.03048, 0.3075, 3.961e-08, 0.3075, 4.561e-08, 0.2281, 0.03048, 0.2281, 0.03048, 0.4017, 3.25e-08, 0.4017, 3.961e-08, 0.3075, 0.03048, 0.3075, 0.03048, 0.2281, 4.561e-08, 0.2281, 5.272e-08, 0.1339, 0.03048, 0.1339, 0.7898, 0.4687, 0.7898, 0.5356, 0.7593, 0.5356, 0.7593, 0.4687, 0.2879, 0.6287, 0.2388, 0.6287, 0.2388, 0.592, 0.2693, 0.592, 0.2879, 0.6211, 0.03805, 0.4687, 0.03805, 0.5356, 0.03048, 0.5356, 0.03048, 0.4687, 0.7898, -3.205e-09, 0.7898, 0.06695, 0.7593, 0.06695, 0.7593, -5.505e-09, 0.03805, 2.873e-09, 0.03805, 0.06696, 0.03048, 0.06696, 0.03048, 2.301e-09, 0.5305, 0.5723, 0.4814, 0.5723, 0.4814, 0.5648, 0.5, 0.5356, 0.5305, 0.5356, 0.7898, 0.06695, 0.7898, 0.1339, 0.7593, 0.1339, 0.7593, 0.06695, 0.7898, 0.1339, 0.7898, 0.2281, 0.7593, 0.2281, 0.7593, 0.1339, 0.03805, 0.06696, 0.03805, 0.1339, 0.03048, 0.1339, 0.03048, 0.06696, 0.03805, 0.1339, 0.03805, 0.2281, 0.03048, 0.2281, 0.03048, 0.1339, 0.7898, 0.3075, 0.7898, 0.4017, 0.7593, 0.4017, 0.7593, 0.3075, 0.7898, 0.4017, 0.7898, 0.4687, 0.7593, 0.4687, 0.7593, 0.4017, 0.03805, 0.4017, 0.03805, 0.4687, 0.03048, 0.4687, 0.03048, 0.4017, 0.03805, 0.3075, 0.03805, 0.4017, 0.03048, 0.4017, 0.03048, 0.3075, 0.7593, 0.3075, 0.7593, 0.2281, 0.7898, 0.2281, 0.7898, 0.3075, 0.03048, 0.3075, 0.03048, 0.2281, 0.03805, 0.2281, 0.03805, 0.3075, 0.4027, 0.9069, 0.3374, 0.9069, 0.3374, 0.8126, 0.4027, 0.8126, 0.9546, 0.1605, 0.9594, 0.09099, 0.9961, 0.08991, 0.9913, 0.1594, 0.9528, 0.9227, 0.9576, 0.8532, 0.9943, 0.8521, 0.9895, 0.9216, 0.5584, 0.5359, 0.6254, 0.5551, 0.6187, 0.5912, 0.5518, 0.572, 0.2388, 0.6287, 0.2175, 0.6284, 0.2109, 0.5923, 0.2388, 0.592, 0.5305, 0.5356, 0.5584, 0.5359, 0.5518, 0.572, 0.5305, 0.5723, 0.7593, 0.06695, 0.7314, 0.06695, 0.7314, -7.613e-09, 0.7593, -5.505e-09, 0.8877, 0.2629, 0.8877, 0.2416, 0.9546, 0.2416, 0.9546, 0.2629, 0.9602, 0.1878, 0.9546, 0.1605, 0.9913, 0.1594, 0.9961, 0.1801, 0.5104, 0.9069, 0.4892, 0.9069, 0.4892, 0.8126, 0.5104, 0.8126, 0.8124, 0.6422, 0.7915, 0.6381, 0.7915, 0.6014, 0.819, 0.6061, 0.7593, 0.5356, 0.7314, 0.5356, 0.7314, 0.4687, 0.7593, 0.4687, 0.9641, 0.6336, 0.9586, 0.6062, 0.9952, 0.6051, 1.0, 0.6259, 0.8124, 0.7515, 0.7915, 0.7474, 0.7915, 0.7107, 0.819, 0.7154, 0.7156, 0.7516, 0.6947, 0.7475, 0.6947, 0.7108, 0.7222, 0.7155, 0.7593, 0.4017, 0.7314, 0.4017, 0.7314, 0.3075, 0.7593, 0.3075, 0.2333, 0.872, 0.1666, 0.8772, 0.1638, 0.8412, 0.2305, 0.836, 0.886, 0.8664, 0.8192, 0.8716, 0.8164, 0.8356, 0.8832, 0.8304, 0.6253, 0.8153, 0.5311, 0.8153, 0.5311, 0.7792, 0.6253, 0.7792, 0.8164, 0.8661, 0.7222, 0.8661, 0.7222, 0.83, 0.8164, 0.83, 0.7915, 0.6381, 0.7222, 0.6449, 0.7222, 0.6082, 0.7915, 0.6014, 0.4892, 0.9069, 0.4239, 0.9069, 0.4239, 0.8126, 0.4892, 0.8126, 0.9586, 0.6062, 0.9633, 0.5367, 1.0, 0.5356, 0.9952, 0.6051, 0.6254, 0.7176, 0.6501, 0.6449, 0.6947, 0.7108, 0.6947, 0.7475, 0.6254, 0.7543, 0.6254, 0.7176, 0.6947, 0.7108, 0.2175, 0.6284, 0.1506, 0.6476, 0.144, 0.6115, 0.2109, 0.5923, 0.886, 0.9326, 0.9417, 0.8434, 0.9528, 0.9326, 0.8877, 0.2416, 0.8877, 0.1764, 0.9546, 0.1764, 0.9546, 0.2416, 0.8164, 0.8716, 0.8772, 0.8766, 0.8164, 0.9658, 0.8877, 0.1552, 0.8877, 0.08991, 0.9546, 0.08991, 0.9546, 0.1552, 0.9055, 0.7376, 0.9055, 0.6436, 0.9593, 0.6979, 0.7915, 0.7474, 0.7222, 0.7542, 0.7222, 0.7175, 0.7915, 0.7107, 0.9055, 0.5658, 0.9586, 0.5356, 0.9586, 0.6436, 0.2955, 0.5805, 0.3374, 0.5356, 0.3374, 0.6327, 0.886, 0.8434, 0.9417, 0.7542, 0.9528, 0.8434, 0.7222, 0.83, 0.8114, 0.7542, 0.8164, 0.83, 0.144, 0.6115, 0.1552, 0.5356, 0.2109, 0.5923, 0.2273, 0.9221, 0.2693, 0.8772, 0.2693, 0.9743, 0.5311, 0.7792, 0.6203, 0.7034, 0.6253, 0.7792, 0.7222, 0.6082, 0.747, 0.5356, 0.7915, 0.6014, 0.1638, 0.8412, 0.2333, 0.7598, 0.2305, 0.836, 0.7222, 0.7175, 0.747, 0.6449, 0.7915, 0.7107, 0.8164, 0.8356, 0.886, 0.7542, 0.8832, 0.8304, 0.1604, 0.9528, 0.2162, 0.8772, 0.2273, 0.9528])
me_cube_004.materials.append(mat_metal_spikey_bits)
me_cube_004.update()

# ---- objects
ob_cylinder = bpy.data.objects.new('Cylinder', me_cylinder)
ob_cube = bpy.data.objects.new('Cube', me_cube_001)
ob_cube_001 = bpy.data.objects.new('Cube.001', me_cube_002)
ob_cube_002 = bpy.data.objects.new('Cube.002', me_cube_003)
ob_cylinder_001 = bpy.data.objects.new('Cylinder.001', me_cylinder_001)
ob_cylinder_002 = bpy.data.objects.new('Cylinder.002', me_cylinder_002)
ob_cube_003 = bpy.data.objects.new('Cube.003', me_cube_004)

# ---- transforms, parenting, visibility, modifiers, constraints
ob_cylinder.location = (0.0, -0.09972, 2.34)
_m = ob_cylinder.modifiers.new('Smooth by Angle', 'NODES')
_m.node_group = ng_smooth_by_angle
_m.use_pin_to_last = True
_m.show_group_selector = False
ob_cube.location = (0.0, -0.3336, 1.99)
ob_cube.use_mesh_mirror_x = True
_m = ob_cube.modifiers.new('Smooth by Angle', 'NODES')
_m.node_group = ng_smooth_by_angle
_m.use_pin_to_last = True
_m.show_group_selector = False
ob_cube_001.location = (0.0, 1.096, 1.87)
ob_cube_002.location = (0.0, 1.455, 2.352)
ob_cube_002.use_mesh_mirror_x = True
_m = ob_cube_002.modifiers.new('Smooth by Angle', 'NODES')
_m.node_group = ng_smooth_by_angle
_m.use_pin_to_last = True
_m.show_group_selector = False
ob_cylinder_001.location = (0.0, 1.328, 2.34)
ob_cylinder_002.location = (0.3491, -0.4643, 2.229)
ob_cube_003.location = (0.2131, 0.1502, 2.158)

# ---- collection membership
col_collection.objects.link(ob_cylinder)
col_collection.objects.link(ob_cube)
col_collection.objects.link(ob_cube_001)
col_collection.objects.link(ob_cube_002)
col_collection.objects.link(ob_cylinder_001)
col_collection.objects.link(ob_cylinder_002)
col_collection.objects.link(ob_cube_003)

# ---- scene / render settings (as saved in the file)
scene.frame_start = 1; scene.frame_end = 250; scene.frame_set(0)
scene.render.engine = 'BLENDER_EEVEE_NEXT'
bpy.context.view_layer.update()

# ---- added for rendering (the .blend has no active camera and no usable light): camera, sun
cam_auto = bpy.data.cameras.new('AutoCamera')
cam_auto.lens = 50.0
cam_auto.sensor_width = 36.0
cam_auto.clip_end = 1000.0
ob_auto_camera = bpy.data.objects.new('AutoCamera', cam_auto)
scene.collection.objects.link(ob_auto_camera)
ob_auto_camera.location = (3.87601, -4.22543, 5.2366)
ob_auto_camera.rotation_euler = (1.09748, -7.21219e-08, 0.694738)
scene.camera = ob_auto_camera
light_auto_sun = bpy.data.lights.new('AutoSun', 'SUN')
light_auto_sun.energy = 3.0
light_auto_sun.angle = 0.0523599
ob_auto_sun = bpy.data.objects.new('AutoSun', light_auto_sun)
scene.collection.objects.link(ob_auto_sun)
ob_auto_sun.rotation_euler = (0.872665, 0.174533, 0.523599)
bpy.context.view_layer.update()
